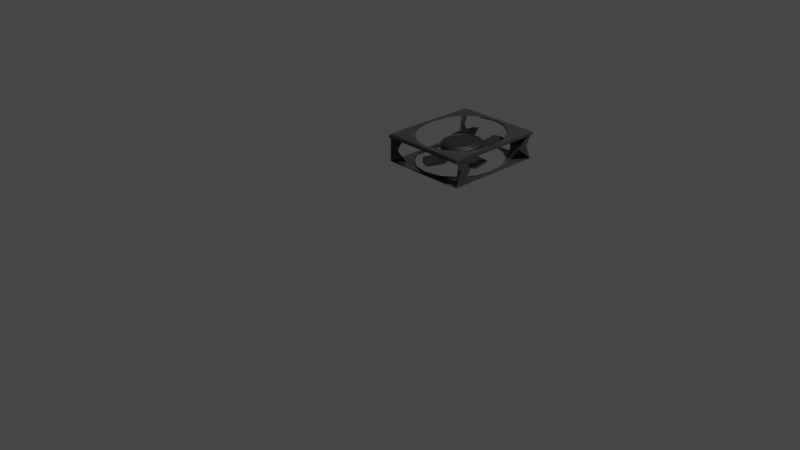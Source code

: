 # Source: Ventilador.blend  (saved by Blender 3.6.11; exported with 4.5.12 LTS)
import bpy
from mathutils import Matrix  # noqa: F401  (used for matrix-valued properties, if any)

bpy.ops.wm.read_factory_settings(use_empty=True)
scene = bpy.context.scene
scene.name = 'Scene'

# ---- collections
col_collection = bpy.data.collections.new('Collection'); scene.collection.children.link(col_collection)

# ---- images (referenced by path relative to the original .blend; pixels are not part of the script)
import os
ASSET_DIR = os.environ.get("B2B_ASSET_DIR", "")  # directory of the original .blend (textures are referenced by path, not embedded)
HERE = os.path.dirname(os.path.abspath(__file__))  # packed textures are extracted next to this script under _unpacked/

def load_image(name, relpath, width, height, colorspace="sRGB"):
    """Load a texture the original file referenced (path relative to the .blend, or extracted next to this script)."""
    p = next((c for c in (os.path.join(HERE, relpath), os.path.join(ASSET_DIR, relpath)) if relpath and os.path.exists(c)), "")
    if p:
        img = bpy.data.images.load(p, check_existing=True)
        img.name = name
    else:  # same state as the original file: an image datablock whose file is absent (Cycles renders it pink)
        img = bpy.data.images.new(name, width, height)
        img.source = "FILE"
        img.filepath = "//" + (relpath or name)
    img.colorspace_settings.name = colorspace
    return img
img_tcom_metal_aluminumbrushed_1k_albedo_tif = load_image('TCom_Metal_AluminumBrushed_1K_albedo.tif', 'TCom_Metal_AluminumBrushed_1K_albedo.tif', 1024, 1024, 'sRGB')
img_tcom_metal_aluminumbrushed_1k_albedo_tif_001 = load_image('TCom_Metal_AluminumBrushed_1K_albedo.tif.001', 'TCom_Metal_AluminumBrushed_1K_albedo.tif', 1024, 1024, 'Non-Color')
img_tcom_plastic_scratched_0_52x0_52_512_albedo_tif = load_image('TCom_Plastic_Scratched_0.52x0.52_512_albedo.tif', 'TCom_Plastic_Scratched_0.52x0.52_512_albedo.tif', 1024, 1024, 'sRGB')

# ---- materials (node trees are filled in below, after node groups)
mat_negromate = bpy.data.materials.new('NegroMate')
mat_negromate.use_transparent_shadow = False
mat_metal_001 = bpy.data.materials.new('Metal.001')
mat_metal_001.use_transparent_shadow = False
mat_bronze = bpy.data.materials.new('Bronze')
mat_bronze.use_transparent_shadow = False
mat_yellow = bpy.data.materials.new('Yellow')
mat_yellow.use_transparent_shadow = False
mat_black_001 = bpy.data.materials.new('Black.001')
mat_black_001.use_transparent_shadow = False

# ---- material node trees
mat_negromate.use_nodes = True; mat_negromate.node_tree.nodes.clear()
_N = mat_negromate.node_tree.nodes; _L = mat_negromate.node_tree.links
n0 = _N.new('ShaderNodeBsdfPrincipled'); n0.name = 'Principled BSDF'; n0.location = (10, 300)
n0.distribution = 'GGX'
n0.subsurface_method = 'RANDOM_WALK_SKIN'
n0.inputs[0].default_value = (0.01109, 0.01109, 0.01109, 1.0)
n0.inputs[3].default_value = 1.45
n0.inputs[13].default_value = 0.9
n0.inputs[27].default_value = (0.0, 0.0, 0.0, 1.0)
n0.inputs[28].default_value = 1.0
n1 = _N.new('ShaderNodeOutputMaterial'); n1.name = 'Material Output'; n1.location = (300, 300)
_L.new(n0.outputs[0], n1.inputs[0])
n1.is_active_output = True
mat_metal_001.use_nodes = True; mat_metal_001.node_tree.nodes.clear()
_N = mat_metal_001.node_tree.nodes; _L = mat_metal_001.node_tree.links
n0 = _N.new('ShaderNodeOutputMaterial'); n0.name = 'Material Output'; n0.location = (300, 300)
n1 = _N.new('ShaderNodeBsdfPrincipled'); n1.name = 'Principled BSDF'; n1.location = (10, 300)
n1.distribution = 'GGX'
n1.subsurface_method = 'RANDOM_WALK_SKIN'
n1.inputs[0].default_value = (0.7874, 0.7874, 0.7874, 1.0)
n1.inputs[1].default_value = 0.8898
n1.inputs[2].default_value = 0.2165
n1.inputs[3].default_value = 1.45
n1.inputs[27].default_value = (0.0, 0.0, 0.0, 1.0)
n1.inputs[28].default_value = 1.0
n2 = _N.new('ShaderNodeTexImage'); n2.name = 'Image Texture'; n2.location = (88, -40)
n2.label = 'Base Color'
n2.image = img_tcom_metal_aluminumbrushed_1k_albedo_tif
n3 = _N.new('ShaderNodeTexImage'); n3.name = 'Image Texture.001'; n3.location = (88, -320)
n3.label = 'Metallic'
n3.image = img_tcom_metal_aluminumbrushed_1k_albedo_tif_001
n4 = _N.new('ShaderNodeMapping'); n4.name = 'Mapping'; n4.location = (230, -40)
n5 = _N.new('NodeReroute'); n5.name = 'Reroute'; n5.location = (38, -420)
n5.width = 16
n5.socket_idname = 'NodeSocketVector'
n6 = _N.new('ShaderNodeTexCoord'); n6.name = 'Texture Coordinate'; n6.location = (30, -40)
n7 = _N.new('NodeFrame'); n7.name = 'Frame'; n7.location = (-1270, 340)
n7.label = 'Mapping'
n7.width = 400
n8 = _N.new('NodeFrame'); n8.name = 'Frame.001'; n8.location = (-628, 540)
n8.label = 'Textures'
n8.width = 358
n2.parent = n8
n3.parent = n8
n4.parent = n7
n5.parent = n8
n6.parent = n7
_L.new(n1.outputs[0], n0.inputs[0])
_L.new(n5.outputs[0], n2.inputs[0])
_L.new(n5.outputs[0], n3.inputs[0])
_L.new(n4.outputs[0], n5.inputs[0])
_L.new(n6.outputs[2], n4.inputs[0])
n0.is_active_output = True
mat_bronze.use_nodes = True; mat_bronze.node_tree.nodes.clear()
_N = mat_bronze.node_tree.nodes; _L = mat_bronze.node_tree.links
n0 = _N.new('ShaderNodeBsdfPrincipled'); n0.name = 'Principled BSDF'; n0.location = (10, 300)
n0.distribution = 'GGX'
n0.subsurface_method = 'RANDOM_WALK_SKIN'
n0.inputs[0].default_value = (1.0, 0.3203, 0.08666, 1.0)
n0.inputs[1].default_value = 0.8268
n0.inputs[2].default_value = 0.0
n0.inputs[3].default_value = 1.45
n0.inputs[27].default_value = (0.0, 0.0, 0.0, 1.0)
n0.inputs[28].default_value = 1.0
n1 = _N.new('ShaderNodeOutputMaterial'); n1.name = 'Material Output'; n1.location = (300, 300)
_L.new(n0.outputs[0], n1.inputs[0])
n1.is_active_output = True
mat_yellow.use_nodes = True; mat_yellow.node_tree.nodes.clear()
_N = mat_yellow.node_tree.nodes; _L = mat_yellow.node_tree.links
n0 = _N.new('ShaderNodeBsdfPrincipled'); n0.name = 'Principled BSDF'; n0.location = (10, 300)
n0.distribution = 'GGX'
n0.subsurface_method = 'RANDOM_WALK_SKIN'
n0.inputs[0].default_value = (0.8, 0.6183, 0.05222, 1.0)
n0.inputs[1].default_value = 0.6929
n0.inputs[2].default_value = 0.374
n0.inputs[3].default_value = 1.45
n0.inputs[27].default_value = (0.0, 0.0, 0.0, 1.0)
n0.inputs[28].default_value = 1.0
n1 = _N.new('ShaderNodeOutputMaterial'); n1.name = 'Material Output'; n1.location = (300, 300)
_L.new(n0.outputs[0], n1.inputs[0])
n1.is_active_output = True
mat_black_001.use_nodes = True; mat_black_001.node_tree.nodes.clear()
_N = mat_black_001.node_tree.nodes; _L = mat_black_001.node_tree.links
n0 = _N.new('ShaderNodeOutputMaterial'); n0.name = 'Material Output'; n0.location = (300, 300)
n1 = _N.new('ShaderNodeBsdfPrincipled'); n1.name = 'Principled BSDF'; n1.location = (10, 300)
n1.distribution = 'GGX'
n1.subsurface_method = 'RANDOM_WALK_SKIN'
n1.inputs[0].default_value = (0.03741, 0.03741, 0.03741, 1.0)
n1.inputs[2].default_value = 0.1299
n1.inputs[3].default_value = 1.45
n1.inputs[27].default_value = (0.0, 0.0, 0.0, 1.0)
n1.inputs[28].default_value = 1.0
n2 = _N.new('ShaderNodeTexImage'); n2.name = 'Image Texture'; n2.location = (30, -40)
n2.label = 'Base Color'
n2.image = img_tcom_plastic_scratched_0_52x0_52_512_albedo_tif
n3 = _N.new('ShaderNodeMapping'); n3.name = 'Mapping'; n3.location = (230, -40)
n4 = _N.new('ShaderNodeTexCoord'); n4.name = 'Texture Coordinate'; n4.location = (30, -40)
n5 = _N.new('NodeFrame'); n5.name = 'Frame'; n5.location = (-1270, 340)
n5.label = 'Mapping'
n5.width = 400
n6 = _N.new('NodeFrame'); n6.name = 'Frame.001'; n6.location = (-570, 540)
n6.label = 'Textures'
n6.width = 300
n2.parent = n6
n3.parent = n5
n4.parent = n5
_L.new(n1.outputs[0], n0.inputs[0])
_L.new(n3.outputs[0], n2.inputs[0])
_L.new(n4.outputs[2], n3.inputs[0])
n0.is_active_output = True

# ---- world
world_world = bpy.data.worlds.new('World'); scene.world = world_world
world_world.use_nodes = True; world_world.node_tree.nodes.clear()
_N = world_world.node_tree.nodes; _L = world_world.node_tree.links
n0 = _N.new('ShaderNodeOutputWorld'); n0.name = 'World Output'; n0.location = (300, 300)
n1 = _N.new('ShaderNodeBackground'); n1.name = 'Background'; n1.location = (10, 300)
n1.inputs[0].default_value = (0.05088, 0.05088, 0.05088, 1.0)
_L.new(n1.outputs[0], n0.inputs[0])
n0.is_active_output = True
world_world.color = (0.05088, 0.05088, 0.05088)
world_world.use_sun_shadow = False
world_world.sun_shadow_jitter_overblur = 0.0

# ---- cameras
cam_camera = bpy.data.cameras.new('Camera')
cam_camera.clip_end = 100.0
cam_camera.ortho_scale = 7.314

# ---- lights
light_light = bpy.data.lights.new('Light', 'POINT')
light_light.transmission_factor = 0.0
light_light.energy = 1000.0
light_light.shadow_soft_size = 0.1
light_light.shadow_maximum_resolution = 0.006
light_light.use_absolute_resolution = True

# ---- meshes
me_plane_001 = bpy.data.meshes.new('Plane.001')
me_plane_001.from_pydata([(-0.08857, -0.2284, -0.7405), (0.1077, -0.2643, -0.7405), (-0.1881, -0.2093, -1.705), (0.2003, -0.2885, -1.689), (0.06612, -0.2707, -0.7848), (-0.04839, -0.2498, -0.7848), (0.008462, -0.2684, -0.8104), (-0.0757, -0.2993, -2.069), (0.103, -0.3292, -2.041), (0.00436, -0.3639, -2.171), (-0.09087, -0.2371, -0.7397), (0.1089, -0.2738, -0.7397), (-0.1904, -0.2181, -1.705), (0.2015, -0.298, -1.688), (0.06707, -0.2804, -0.7837), (-0.05035, -0.2589, -0.7837), (0.007994, -0.2781, -0.8091), (-0.07724, -0.3085, -2.069), (0.1036, -0.3388, -2.04), (0.003809, -0.3736, -2.17), (0.007935, -0.2305, -0.9366), (0.05686, -0.2305, -0.9174), (0.1039, -0.2305, -0.8605), (0.1473, -0.2305, -0.7681), (0.1853, -0.2305, -0.6437), (0.2164, -0.2305, -0.4922), (0.2396, -0.2305, -0.3193), (0.2539, -0.2305, -0.1317), (0.2587, -0.2305, 0.06341), (0.2539, -0.2305, 0.2585), (0.2396, -0.2305, 0.4461), (0.2164, -0.2305, 0.619), (0.1853, -0.2305, 0.7705), (0.1473, -0.2305, 0.8949), (0.1039, -0.2305, 0.9873), (0.05686, -0.2305, 1.044), (0.007935, -0.2305, 1.063), (-0.04099, -0.2305, 1.044), (-0.08803, -0.2305, 0.9873), (-0.1314, -0.2305, 0.8949), (-0.1694, -0.2305, 0.7705), (-0.2006, -0.2305, 0.619), (-0.2238, -0.2305, 0.4461), (-0.238, -0.2305, 0.2585), (-0.2428, -0.2305, 0.06341), (-0.238, -0.2305, -0.1317), (-0.2238, -0.2305, -0.3193), (-0.2006, -0.2305, -0.4922), (-0.1694, -0.2305, -0.6437), (-0.1314, -0.2305, -0.7681), (-0.08803, -0.2305, -0.8605), (-0.04099, -0.2305, -0.9174), (0.007935, 0.02254, -0.9366), (0.007935, 0.04762, -0.9171), (0.05686, 0.02254, -0.9174), (0.05591, 0.04762, -0.8983), (0.1039, 0.02254, -0.8605), (0.102, 0.04762, -0.8425), (0.1473, 0.02254, -0.7681), (0.1445, 0.04762, -0.7519), (0.1853, 0.02254, -0.6437), (0.1818, 0.04762, -0.6299), (0.2164, 0.02254, -0.4922), (0.2124, 0.04762, -0.4814), (0.2396, 0.02254, -0.3193), (0.2351, 0.04762, -0.3118), (0.2539, 0.02254, -0.1317), (0.2491, 0.04762, -0.1279), (0.2587, 0.02254, 0.06341), (0.2538, 0.04762, 0.06341), (0.2539, 0.02254, 0.2585), (0.2491, 0.04762, 0.2547), (0.2396, 0.02254, 0.4461), (0.2351, 0.04762, 0.4387), (0.2164, 0.02254, 0.619), (0.2124, 0.04762, 0.6082), (0.1853, 0.02254, 0.7705), (0.1818, 0.04762, 0.7568), (0.1473, 0.02254, 0.8949), (0.1445, 0.04762, 0.8787), (0.1039, 0.02254, 0.9873), (0.102, 0.04762, 0.9693), (0.05686, 0.02254, 1.044), (0.05591, 0.04762, 1.025), (0.007935, 0.02254, 1.063), (0.007935, 0.04762, 1.044), (-0.04099, 0.02254, 1.044), (-0.04004, 0.04762, 1.025), (-0.08803, 0.02254, 0.9873), (-0.08617, 0.04762, 0.9693), (-0.1314, 0.02254, 0.8949), (-0.1287, 0.04762, 0.8787), (-0.1694, 0.02254, 0.7705), (-0.1659, 0.04762, 0.7568), (-0.2006, 0.02254, 0.619), (-0.1965, 0.04762, 0.6082), (-0.2238, 0.02254, 0.4461), (-0.2192, 0.04762, 0.4387), (-0.238, 0.02254, 0.2585), (-0.2332, 0.04762, 0.2547), (-0.2428, 0.02254, 0.06341), (-0.238, 0.04762, 0.06341), (-0.238, 0.02254, -0.1317), (-0.2332, 0.04762, -0.1279), (-0.2238, 0.02254, -0.3193), (-0.2192, 0.04762, -0.3118), (-0.2006, 0.02254, -0.4922), (-0.1965, 0.04762, -0.4814), (-0.1694, 0.02254, -0.6437), (-0.1659, 0.04762, -0.6299), (-0.1314, 0.02254, -0.7681), (-0.1287, 0.04762, -0.7519), (-0.08803, 0.02254, -0.8605), (-0.08617, 0.04762, -0.8425), (-0.04099, 0.02254, -0.9174), (-0.04004, 0.04762, -0.8983), (0.007935, 0.06773, -0.715), (0.007935, 0.07025, -0.4317), (0.007935, 0.06239, -0.831), (0.007935, 0.06187, -0.8193), (0.03216, 0.07025, -0.4222), (0.04602, 0.06773, -0.7), (0.05112, 0.06187, -0.8023), (0.05169, 0.06239, -0.8138), (0.05545, 0.07025, -0.394), (0.08264, 0.06773, -0.6557), (0.09265, 0.06187, -0.7521), (0.09377, 0.06239, -0.7629), (0.07692, 0.07025, -0.3483), (0.1164, 0.06773, -0.5838), (0.1309, 0.06187, -0.6705), (0.1325, 0.06239, -0.6802), (0.09573, 0.07025, -0.2867), (0.146, 0.06773, -0.487), (0.1645, 0.06187, -0.5608), (0.1665, 0.06239, -0.569), (0.1112, 0.07025, -0.2117), (0.1702, 0.06773, -0.369), (0.192, 0.06187, -0.427), (0.1944, 0.06239, -0.4335), (0.1226, 0.07025, -0.1261), (0.1883, 0.06773, -0.2345), (0.2124, 0.06187, -0.2744), (0.2151, 0.06239, -0.2788), (0.1297, 0.07025, -0.03318), (0.1994, 0.06773, -0.08844), (0.225, 0.06187, -0.1088), (0.2279, 0.06239, -0.1111), (0.1321, 0.07025, 0.06341), (0.2031, 0.06773, 0.06341), (0.2293, 0.06187, 0.06341), (0.2322, 0.06239, 0.06341), (0.1297, 0.07025, 0.16), (0.1994, 0.06773, 0.2153), (0.225, 0.06187, 0.2356), (0.2279, 0.06239, 0.2379), (0.1226, 0.07025, 0.2529), (0.1883, 0.06773, 0.3613), (0.2124, 0.06187, 0.4012), (0.2151, 0.06239, 0.4057), (0.1112, 0.07025, 0.3385), (0.1702, 0.06773, 0.4959), (0.192, 0.06187, 0.5538), (0.1944, 0.06239, 0.5603), (0.09573, 0.07025, 0.4135), (0.146, 0.06773, 0.6138), (0.1645, 0.06187, 0.6876), (0.1665, 0.06239, 0.6958), (0.07692, 0.07025, 0.4751), (0.1164, 0.06773, 0.7106), (0.1309, 0.06187, 0.7974), (0.1325, 0.06239, 0.8071), (0.05545, 0.07025, 0.5208), (0.08264, 0.06773, 0.7826), (0.09265, 0.06187, 0.8789), (0.09377, 0.06239, 0.8897), (0.03216, 0.07025, 0.549), (0.04602, 0.06773, 0.8269), (0.05112, 0.06187, 0.9292), (0.05169, 0.06239, 0.9406), (0.007935, 0.07025, 0.5585), (0.007935, 0.06773, 0.8418), (0.007935, 0.06187, 0.9461), (0.007935, 0.06239, 0.9578), (-0.01629, 0.07025, 0.549), (-0.03015, 0.06773, 0.8269), (-0.03525, 0.06187, 0.9292), (-0.03582, 0.06239, 0.9406), (-0.03958, 0.07025, 0.5208), (-0.06677, 0.06773, 0.7826), (-0.07678, 0.06187, 0.8789), (-0.0779, 0.06239, 0.8897), (-0.06105, 0.07025, 0.4751), (-0.1005, 0.06773, 0.7106), (-0.115, 0.06187, 0.7974), (-0.1167, 0.06239, 0.8071), (-0.07986, 0.07025, 0.4135), (-0.1301, 0.06773, 0.6138), (-0.1486, 0.06187, 0.6876), (-0.1507, 0.06239, 0.6958), (-0.0953, 0.07025, 0.3385), (-0.1544, 0.06773, 0.4959), (-0.1761, 0.06187, 0.5538), (-0.1786, 0.06239, 0.5603), (-0.1068, 0.07025, 0.2529), (-0.1724, 0.06773, 0.3613), (-0.1966, 0.06187, 0.4012), (-0.1993, 0.06239, 0.4057), (-0.1138, 0.07025, 0.16), (-0.1835, 0.06773, 0.2153), (-0.2092, 0.06187, 0.2356), (-0.212, 0.06239, 0.2379), (-0.1162, 0.07025, 0.06341), (-0.1873, 0.06773, 0.06341), (-0.2134, 0.06187, 0.06341), (-0.2164, 0.06239, 0.06341), (-0.1138, 0.07025, -0.03318), (-0.1835, 0.06773, -0.08844), (-0.2092, 0.06187, -0.1088), (-0.212, 0.06239, -0.1111), (-0.1068, 0.07025, -0.1261), (-0.1724, 0.06773, -0.2345), (-0.1966, 0.06187, -0.2744), (-0.1993, 0.06239, -0.2788), (-0.0953, 0.07025, -0.2117), (-0.1544, 0.06773, -0.369), (-0.1761, 0.06187, -0.427), (-0.1786, 0.06239, -0.4335), (-0.07986, 0.07025, -0.2867), (-0.1301, 0.06773, -0.487), (-0.1486, 0.06187, -0.5608), (-0.1507, 0.06239, -0.569), (-0.06105, 0.07025, -0.3483), (-0.1005, 0.06773, -0.5838), (-0.115, 0.06187, -0.6705), (-0.1167, 0.06239, -0.6802), (-0.03958, 0.07025, -0.394), (-0.06677, 0.06773, -0.6557), (-0.07678, 0.06187, -0.7521), (-0.0779, 0.06239, -0.7629), (-0.01629, 0.07025, -0.4222), (-0.03015, 0.06773, -0.7), (-0.03525, 0.06187, -0.8023), (-0.03582, 0.06239, -0.8138), (0.007935, 0.03714, -0.8193), (0.007935, 0.03561, -0.8017), (0.05026, 0.03561, -0.785), (0.05112, 0.03714, -0.8023), (0.04602, 0.04295, -0.7), (0.04688, 0.03945, -0.7173), (0.007935, 0.03945, -0.7326), (0.007935, 0.04295, -0.715), (0.09095, 0.03561, -0.7358), (0.09265, 0.03714, -0.7521), (0.08264, 0.04295, -0.6557), (0.08433, 0.03945, -0.672), (0.1285, 0.03561, -0.6559), (0.1309, 0.03714, -0.6705), (0.1164, 0.04295, -0.5838), (0.1188, 0.03945, -0.5985), (0.1613, 0.03561, -0.5483), (0.1645, 0.03714, -0.5608), (0.146, 0.04295, -0.487), (0.1491, 0.03945, -0.4995), (0.1883, 0.03561, -0.4172), (0.192, 0.03714, -0.427), (0.1702, 0.04295, -0.369), (0.1739, 0.03945, -0.3788), (0.2084, 0.03561, -0.2676), (0.2124, 0.03714, -0.2744), (0.1883, 0.04295, -0.2345), (0.1924, 0.03945, -0.2412), (0.2207, 0.03561, -0.1054), (0.225, 0.03714, -0.1088), (0.1994, 0.04295, -0.08844), (0.2037, 0.03945, -0.09189), (0.2249, 0.03561, 0.06341), (0.2293, 0.03714, 0.06341), (0.2031, 0.04295, 0.06341), (0.2076, 0.03945, 0.06341), (0.2207, 0.03561, 0.2322), (0.225, 0.03714, 0.2356), (0.1994, 0.04295, 0.2153), (0.2037, 0.03945, 0.2187), (0.2084, 0.03561, 0.3945), (0.2124, 0.03714, 0.4012), (0.1883, 0.04295, 0.3613), (0.1924, 0.03945, 0.368), (0.1883, 0.03561, 0.544), (0.192, 0.03714, 0.5538), (0.1702, 0.04295, 0.4959), (0.1739, 0.03945, 0.5057), (0.1613, 0.03561, 0.6751), (0.1645, 0.03714, 0.6876), (0.146, 0.04295, 0.6138), (0.1491, 0.03945, 0.6263), (0.1285, 0.03561, 0.7827), (0.1309, 0.03714, 0.7974), (0.1164, 0.04295, 0.7106), (0.1188, 0.03945, 0.7253), (0.09095, 0.03561, 0.8626), (0.09265, 0.03714, 0.8789), (0.08264, 0.04295, 0.7826), (0.08433, 0.03945, 0.7989), (0.05026, 0.03561, 0.9119), (0.05112, 0.03714, 0.9292), (0.04602, 0.04295, 0.8269), (0.04688, 0.03945, 0.8442), (0.007935, 0.03561, 0.9285), (0.007935, 0.03714, 0.9461), (0.007935, 0.04295, 0.8418), (0.007935, 0.03945, 0.8595), (-0.03439, 0.03561, 0.9119), (-0.03525, 0.03714, 0.9292), (-0.03015, 0.04295, 0.8269), (-0.03101, 0.03945, 0.8442), (-0.07509, 0.03561, 0.8626), (-0.07678, 0.03714, 0.8789), (-0.06677, 0.04295, 0.7826), (-0.06846, 0.03945, 0.7989), (-0.1126, 0.03561, 0.7827), (-0.115, 0.03714, 0.7974), (-0.1005, 0.04295, 0.7106), (-0.103, 0.03945, 0.7253), (-0.1455, 0.03561, 0.6751), (-0.1486, 0.03714, 0.6876), (-0.1301, 0.04295, 0.6138), (-0.1332, 0.03945, 0.6263), (-0.1724, 0.03561, 0.544), (-0.1761, 0.03714, 0.5538), (-0.1544, 0.04295, 0.4959), (-0.1581, 0.03945, 0.5057), (-0.1925, 0.03561, 0.3945), (-0.1966, 0.03714, 0.4012), (-0.1724, 0.04295, 0.3613), (-0.1765, 0.03945, 0.368), (-0.2048, 0.03561, 0.2322), (-0.2092, 0.03714, 0.2356), (-0.1835, 0.04295, 0.2153), (-0.1879, 0.03945, 0.2187), (-0.209, 0.03561, 0.06341), (-0.2134, 0.03714, 0.06341), (-0.1873, 0.04295, 0.06341), (-0.1917, 0.03945, 0.06341), (-0.2048, 0.03561, -0.1054), (-0.2092, 0.03714, -0.1088), (-0.1835, 0.04295, -0.08844), (-0.1879, 0.03945, -0.09189), (-0.1925, 0.03561, -0.2676), (-0.1966, 0.03714, -0.2744), (-0.1724, 0.04295, -0.2345), (-0.1765, 0.03945, -0.2412), (-0.1724, 0.03561, -0.4172), (-0.1761, 0.03714, -0.427), (-0.1544, 0.04295, -0.369), (-0.1581, 0.03945, -0.3788), (-0.1455, 0.03561, -0.5483), (-0.1486, 0.03714, -0.5608), (-0.1301, 0.04295, -0.487), (-0.1332, 0.03945, -0.4995), (-0.1126, 0.03561, -0.6559), (-0.115, 0.03714, -0.6705), (-0.1005, 0.04295, -0.5838), (-0.103, 0.03945, -0.5985), (-0.07509, 0.03561, -0.7358), (-0.07678, 0.03714, -0.7521), (-0.06677, 0.04295, -0.6557), (-0.06846, 0.03945, -0.672), (-0.03439, 0.03561, -0.785), (-0.03525, 0.03714, -0.8023), (-0.03015, 0.04295, -0.7), (-0.03101, 0.03945, -0.7173), (0.007935, 0.07025, -0.6958), (0.04508, 0.07025, -0.6812), (0.0808, 0.07025, -0.638), (0.1137, 0.07025, -0.5679), (0.1426, 0.07025, -0.4734), (0.1662, 0.07025, -0.3584), (0.1838, 0.07025, -0.2271), (0.1947, 0.07025, -0.08471), (0.1983, 0.07025, 0.06341), (0.1947, 0.07025, 0.2115), (0.1838, 0.07025, 0.354), (0.1662, 0.07025, 0.4852), (0.1426, 0.07025, 0.6003), (0.1137, 0.07025, 0.6947), (0.0808, 0.07025, 0.7649), (0.04508, 0.07025, 0.8081), (0.007935, 0.07025, 0.8226), (-0.02921, 0.07025, 0.8081), (-0.06493, 0.07025, 0.7649), (-0.09784, 0.07025, 0.6947), (-0.1267, 0.07025, 0.6003), (-0.1504, 0.07025, 0.4852), (-0.168, 0.07025, 0.354), (-0.1788, 0.07025, 0.2115), (-0.1825, 0.07025, 0.06341), (-0.1788, 0.07025, -0.08471), (-0.168, 0.07025, -0.2271), (-0.1504, 0.07025, -0.3584), (-0.1267, 0.07025, -0.4734), (-0.09784, 0.07025, -0.5679), (-0.06493, 0.07025, -0.638), (-0.02921, 0.07025, -0.6812), (0.1589, -0.07567, -0.4254), (0.2266, -0.2073, 0.1449), (0.3276, -0.2477, -1.408), (0.5041, -0.4834, -0.1004), (0.2193, -0.2034, -0.002985), (0.1798, -0.1266, -0.3357), (0.2035, -0.1786, -0.1862), (0.4331, -0.4475, -1.214), (0.4974, -0.571, -0.6442), (0.4768, -0.58, -1.012), (0.1564, -0.08305, -0.4321), (0.2252, -0.2171, 0.1484), (0.3251, -0.2551, -1.415), (0.5028, -0.4933, -0.09686), (0.2178, -0.2131, -0.000123), (0.1773, -0.1344, -0.3414), (0.2014, -0.1877, -0.1873), (0.4308, -0.4557, -1.218), (0.4958, -0.5807, -0.6428), (0.4747, -0.5892, -1.014), (-0.1001, -0.2723, -0.4805), (-0.165, -0.2641, 0.1305), (-0.2881, -0.2525, -1.257), (-0.4545, -0.2746, 0.01291), (-0.1628, -0.2787, -0.01806), (-0.1249, -0.2836, -0.3745), (-0.1504, -0.2887, -0.2087), (-0.4325, -0.2811, -1.1), (-0.4925, -0.272, -0.4921), (-0.4888, -0.3263, -0.8586), (-0.09952, -0.2823, -0.4859), (-0.1656, -0.274, 0.1361), (-0.2876, -0.2624, -1.262), (-0.4552, -0.2846, 0.01848), (-0.1633, -0.2889, -0.01322), (-0.1244, -0.2938, -0.3788), (-0.1504, -0.2993, -0.208), (-0.4322, -0.2914, -1.103), (-0.493, -0.2821, -0.4888), (-0.4889, -0.3369, -0.8584), (0.1517, -0.2566, 0.2776), (0.02333, -0.1051, 0.6862), (0.4123, -0.169, 0.8799), (0.1514, 0.1077, 1.703), (0.05797, -0.1457, 0.6486), (0.1329, -0.2341, 0.4102), (0.1, -0.1952, 0.557), (0.4085, -0.1461, 1.448), (0.2725, 0.004739, 1.822), (0.3632, -0.1058, 1.795), (0.1522, -0.2682, 0.2791), (0.02148, -0.1141, 0.6952), (0.4128, -0.1806, 0.8815), (0.1495, 0.09869, 1.712), (0.05624, -0.1552, 0.6569), (0.1331, -0.2457, 0.4124), (0.09912, -0.2061, 0.5623), (0.4084, -0.1574, 1.451), (0.2712, -0.004908, 1.831), (0.3624, -0.1166, 1.801), (-0.1795, -0.2647, 0.2543), (-0.03534, -0.2256, 0.6411), (-0.4031, -0.009909, 0.798), (-0.1141, 0.04803, 1.717), (-0.0734, -0.2383, 0.6092), (-0.1575, -0.2612, 0.3835), (-0.1201, -0.2524, 0.5246), (-0.399, -0.01271, 1.483), (-0.2451, 0.02261, 1.834), (-0.3274, -0.0213, 1.773), (-0.1813, -0.2756, 0.2553), (-0.03446, -0.2359, 0.6491), (-0.4048, -0.02075, 0.799), (-0.1132, 0.03776, 1.725), (-0.07269, -0.2489, 0.6166), (-0.159, -0.2722, 0.3851), (-0.1204, -0.2637, 0.5292), (-0.4002, -0.02366, 1.486), (-0.2448, 0.01211, 1.842), (-0.3278, -0.03245, 1.778), (0.007935, -0.5756, -2.163), (0.2154, -0.5756, -1.998), (0.3912, -0.5756, -1.53), (0.5087, -0.5756, -0.8283), (0.55, -0.5756, -0.001113), (0.5087, -0.5756, 0.8261), (0.3912, -0.5756, 1.527), (0.2154, -0.5756, 1.996), (0.007935, -0.5756, 2.16), (-0.1995, -0.5756, 1.996), (-0.3754, -0.5756, 1.527), (-0.4929, -0.5756, 0.8261), (-0.5341, -0.5756, -0.001113), (-0.4929, -0.5756, -0.8283), (-0.3754, -0.5756, -1.53), (-0.1995, -0.5756, -1.998), (0.2205, -0.5756, -2.048), (0.007935, -0.5756, -2.216), (0.4007, -0.5756, -1.567), (0.5212, -0.5929, -0.8488), (0.5634, -0.5756, -0.001113), (0.5212, -0.5929, 0.8466), (0.4007, -0.5929, 1.565), (0.2205, -0.5756, 2.045), (0.007935, -0.5756, 2.214), (-0.2047, -0.5756, 2.045), (-0.3849, -0.5929, 1.565), (-0.5053, -0.5747, 0.8466), (-0.5476, -0.5756, -0.001113), (-0.5053, -0.5756, -0.8488), (-0.3849, -0.5756, -1.567), (-0.2047, -0.5756, -2.048), (0.2205, -0.6102, -2.048), (0.007935, -0.6102, -2.216), (0.4324, -0.6382, -1.899), (0.5634, -0.6102, -0.001113), (0.2205, -0.6102, 2.045), (0.007935, -0.6102, 2.214), (-0.2047, -0.6102, 2.045), (-0.5476, -0.6102, -0.001113), (-0.5053, -0.6102, -0.8488), (-0.4391, -0.6102, -1.905), (-0.2047, -0.6102, -2.048), (0.5837, -0.6102, -0.001113), (-0.5756, -0.6102, -0.001113), (-0.5756, -0.6102, -1.999), (0.5147, -0.6102, 2.389), (0.2822, -0.6102, 2.389), (-0.2663, -0.6102, -2.408), (0.007935, -0.6102, 2.389), (0.007935, -0.6102, -2.408), (0.2822, -0.6102, -2.408), (-0.2663, -0.6102, 2.389), (-0.4989, -0.6102, 2.389), (0.5837, -0.6102, -1.999), (0.5792, -0.6102, -2.387), (0.5829, -0.6102, 2.358), (-0.5734, -0.6102, 2.366), (-0.5722, -0.6102, -2.384), (0.4462, -0.1078, -2.411), (-0.4662, -0.1078, -1.907), (-0.571, -0.1078, -1.484), (0.5996, -0.1078, -1.766), (0.5786, -0.1078, -2.377), (-0.5702, -0.1078, -2.122), (0.5837, -0.1078, -2.104), (-0.5756, -0.1078, -2.113), (0.4535, -0.1078, 1.565), (-0.4329, -0.1078, 1.565), (0.5147, -0.1078, 2.111), (-0.4989, -0.1078, 2.091), (0.5825, -0.1078, 2.087), (-0.5547, -0.1078, 1.604), (-0.5695, -0.1078, 2.091), (0.007935, 0.36, -2.163), (0.2154, 0.36, -1.998), (0.3912, 0.36, -1.53), (0.5087, 0.36, -0.8283), (0.55, 0.36, -0.001113), (0.5087, 0.36, 0.8261), (0.2154, 0.36, 1.996), (0.007935, 0.36, 2.16), (-0.1995, 0.36, 1.996), (-0.3754, 0.3599, 1.527), (-0.4929, 0.3599, 0.8261), (-0.5341, 0.3599, -0.001113), (-0.4929, 0.3599, -0.8283), (-0.3754, 0.3599, -1.53), (-0.1995, 0.36, -1.998), (0.007935, 0.36, -2.408), (0.2822, 0.36, -2.408), (0.5837, 0.36, -1.999), (0.5837, 0.36, -0.001113), (0.5147, 0.36, 2.389), (0.2822, 0.36, 2.389), (0.007935, 0.36, 2.389), (-0.2663, 0.36, 2.389), (-0.4989, 0.3599, 2.389), (-0.5756, 0.3599, -0.001113), (-0.5756, 0.3599, -1.999), (-0.2663, 0.3599, -2.408), (0.007935, 0.2808, -2.461), (0.2822, 0.2808, -2.461), (0.5969, 0.2808, -1.999), (0.5969, 0.2808, -0.001113), (0.5147, 0.2808, 2.442), (0.2822, 0.2808, 2.442), (0.007935, 0.2808, 2.442), (-0.2663, 0.2808, 2.442), (-0.4989, 0.2808, 2.442), (-0.2663, 0.2808, -2.461), (0.5754, 0.36, -2.408), (0.5837, 0.36, -2.373), (0.5786, 0.36, -2.381), (0.5931, 0.36, -2.446), (0.5845, 0.3699, 2.346), (0.5776, 0.36, 2.389), (0.5931, 0.36, 2.427), (-0.5695, 0.3599, 2.389), (-0.5888, 0.3599, 2.39), (-0.5756, 0.3599, 2.343), (-0.5719, 0.3785, 2.376), (-0.585, 0.3599, 2.427), (-0.5888, 0.3599, -2.409), (-0.5673, 0.3599, -2.408), (-0.5702, 0.3599, -2.382), (-0.5756, 0.3599, -2.373), (-0.585, 0.3599, -2.446), (0.5969, 0.2808, -2.409), (0.584, 0.2808, -2.461), (0.5931, 0.2808, -2.446), (0.584, 0.2808, 2.442), (0.5969, 0.2808, 2.39), (0.5931, 0.2808, 2.427), (-0.5888, 0.2808, 2.39), (-0.5759, 0.2808, 2.442), (-0.585, 0.2808, 2.427), (-0.5759, 0.2808, -2.461), (-0.5888, 0.2808, -2.409), (-0.585, 0.2808, -2.446), (0.2205, 0.36, -2.048), (0.007935, 0.36, -2.216), (0.4007, 0.36, -1.567), (0.5212, 0.36, -0.8488), (0.5634, 0.36, -0.001113), (0.5212, 0.3772, 0.8466), (0.2205, 0.36, 2.045), (0.007935, 0.36, 2.214), (-0.2047, 0.36, 2.045), (-0.3849, 0.3599, 1.565), (-0.5053, 0.3599, 0.8466), (-0.5476, 0.3599, -0.001113), (-0.5053, 0.3599, -0.8488), (-0.3849, 0.3599, -1.567), (-0.2047, 0.36, -2.048), (0.2822, 0.36, -2.461), (0.007935, 0.36, -2.461), (0.5969, 0.36, -0.001113), (0.5969, 0.36, -1.999), (0.2822, 0.36, 2.442), (0.5147, 0.36, 2.442), (0.007935, 0.36, 2.442), (-0.2663, 0.36, 2.442), (-0.4989, 0.3599, 2.442), (-0.5868, 0.371, -1.997), (-0.5875, 0.3684, 0.00147), (-0.2663, 0.3599, -2.461), (0.5883, 0.36, -2.422), (0.584, 0.36, -2.461), (0.5969, 0.36, -2.409), (0.5941, 0.36, 2.391), (0.5969, 0.36, 2.39), (0.584, 0.36, 2.442), (-0.5807, 0.3623, 2.408), (-0.5759, 0.3599, 2.442), (-0.5888, 0.3599, 2.39), (-0.5759, 0.3599, -2.461), (-0.5801, 0.3599, -2.423), (-0.5873, 0.3697, -2.407), (0.2205, 0.3945, -2.048), (0.007935, 0.3945, -2.216), (0.4324, 0.4226, -1.899), (0.5212, 0.3945, -0.8488), (0.5634, 0.3945, -0.001113), (0.4007, 0.3945, 1.565), (0.2205, 0.3945, 2.045), (0.007935, 0.3945, 2.214), (-0.2047, 0.3945, 2.045), (-0.3849, 0.3945, 1.565), (-0.5053, 0.3945, 0.8466), (-0.5476, 0.3945, -0.001113), (-0.5053, 0.3673, -0.8488), (-0.4391, 0.3945, -1.905), (-0.2047, 0.3945, -2.048), (0.5837, 0.3945, -0.001113), (-0.5756, 0.3945, -0.001113), (-0.5756, 0.3945, -1.999), (0.5147, 0.3945, 2.389), (0.2822, 0.3945, 2.389), (-0.2663, 0.3945, -2.408), (0.007935, 0.3945, 2.389), (0.007935, 0.3945, -2.408), (0.2822, 0.3945, -2.408), (-0.2663, 0.3945, 2.389), (-0.4989, 0.3945, 2.389), (0.5837, 0.3945, -1.999), (0.5792, 0.3945, -2.387), (-0.571, 0.3945, -2.388), (0.007935, 0.07025, 0.06341), (-0.5888, 0.3599, -1.993), (-0.5888, 0.2808, -1.993), (-0.5888, 0.3599, 0.008092), (-0.5888, 0.2808, 0.008092)], [], [(0, 5, 7, 2), (4, 8, 9, 6), (6, 9, 7, 5), (4, 1, 3, 8), (10, 12, 17, 15), (14, 16, 19, 18), (16, 15, 17, 19), (14, 18, 13, 11), (0, 2, 12, 10), (3, 1, 11, 13), (9, 8, 18, 19), (7, 9, 19, 17), (8, 3, 13, 18), (2, 7, 17, 12), (51, 114, 52, 20), (22, 56, 58, 23), (23, 58, 60, 24), (24, 60, 62, 25), (25, 62, 64, 26), (26, 64, 66, 27), (27, 66, 68, 28), (28, 68, 70, 29), (29, 70, 72, 30), (30, 72, 74, 31), (31, 74, 76, 32), (32, 76, 78, 33), (33, 78, 80, 34), (34, 80, 82, 35), (35, 82, 84, 36), (36, 84, 86, 37), (37, 86, 88, 38), (38, 88, 90, 39), (39, 90, 92, 40), (40, 92, 94, 41), (41, 94, 96, 42), (42, 96, 98, 43), (43, 98, 100, 44), (44, 100, 102, 45), (45, 102, 104, 46), (46, 104, 106, 47), (47, 106, 108, 48), (48, 108, 110, 49), (49, 110, 112, 50), (50, 112, 114, 51), (20, 52, 54, 21), (21, 54, 56, 22), (54, 52, 53, 55), (119, 242, 369, 244), (53, 115, 243, 118), (56, 54, 55, 57), (126, 122, 247, 253), (137, 141, 270, 266), (58, 56, 57, 59), (130, 126, 253, 257), (226, 222, 349, 353), (60, 58, 59, 61), (134, 130, 257, 261), (77, 75, 163, 167), (62, 60, 61, 63), (138, 134, 261, 265), (115, 113, 239, 243), (64, 62, 63, 65), (142, 138, 265, 269), (85, 83, 179, 183), (66, 64, 65, 67), (146, 142, 269, 273), (121, 125, 254, 248), (68, 66, 67, 69), (150, 146, 273, 277), (99, 97, 207, 211), (70, 68, 69, 71), (154, 150, 277, 281), (69, 67, 147, 151), (72, 70, 71, 73), (158, 154, 281, 285), (107, 105, 223, 227), (74, 72, 73, 75), (162, 158, 285, 289), (165, 169, 298, 294), (76, 74, 75, 77), (166, 162, 289, 293), (194, 190, 317, 321), (78, 76, 77, 79), (170, 166, 293, 297), (61, 59, 131, 135), (80, 78, 79, 81), (174, 170, 297, 301), (209, 213, 342, 338), (82, 80, 81, 83), (177, 181, 310, 306), (149, 153, 282, 278), (84, 82, 83, 85), (181, 185, 314, 310), (238, 234, 361, 365), (86, 84, 85, 87), (186, 182, 309, 313), (178, 174, 301, 305), (88, 86, 87, 89), (190, 186, 313, 317), (91, 89, 191, 195), (90, 88, 89, 91), (193, 197, 326, 322), (133, 137, 266, 262), (92, 90, 91, 93), (197, 201, 330, 326), (222, 218, 345, 349), (94, 92, 93, 95), (202, 198, 325, 329), (75, 73, 159, 163), (96, 94, 95, 97), (206, 202, 329, 333), (113, 111, 235, 239), (98, 96, 97, 99), (210, 206, 333, 337), (83, 81, 175, 179), (100, 98, 99, 101), (214, 210, 337, 341), (97, 95, 203, 207), (102, 100, 101, 103), (218, 214, 341, 345), (105, 103, 219, 223), (104, 102, 103, 105), (221, 225, 354, 350), (67, 65, 143, 147), (106, 104, 105, 107), (225, 229, 358, 354), (161, 165, 294, 290), (108, 106, 107, 109), (230, 226, 353, 357), (89, 87, 187, 191), (110, 108, 109, 111), (234, 230, 357, 361), (205, 209, 338, 334), (112, 110, 111, 113), (237, 241, 370, 366), (59, 57, 127, 131), (114, 112, 113, 115), (246, 245, 250, 249), (145, 149, 278, 274), (52, 114, 115, 53), (55, 53, 118, 123), (111, 109, 231, 235), (241, 116, 251, 370), (245, 368, 371, 250), (256, 252, 255, 259), (260, 256, 259, 263), (264, 260, 263, 267), (268, 264, 267, 271), (272, 268, 271, 275), (276, 272, 275, 279), (280, 276, 279, 283), (284, 280, 283, 287), (288, 284, 287, 291), (292, 288, 291, 295), (296, 292, 295, 299), (300, 296, 299, 303), (304, 300, 303, 307), (308, 304, 307, 311), (312, 308, 311, 315), (316, 312, 315, 319), (320, 316, 319, 323), (324, 320, 323, 327), (328, 324, 327, 331), (332, 328, 331, 335), (336, 332, 335, 339), (340, 336, 339, 343), (344, 340, 343, 347), (348, 344, 347, 351), (352, 348, 351, 355), (356, 352, 355, 359), (360, 356, 359, 363), (364, 360, 363, 367), (368, 364, 367, 371), (252, 246, 249, 255), (93, 91, 195, 199), (182, 178, 305, 309), (242, 238, 365, 369), (153, 157, 286, 282), (63, 61, 135, 139), (213, 217, 346, 342), (198, 194, 321, 325), (122, 119, 244, 247), (169, 173, 302, 298), (229, 233, 362, 358), (71, 69, 151, 155), (101, 99, 211, 215), (116, 121, 248, 251), (125, 129, 258, 254), (185, 189, 318, 314), (79, 77, 167, 171), (109, 107, 227, 231), (141, 145, 274, 270), (201, 205, 334, 330), (57, 55, 123, 127), (87, 85, 183, 187), (157, 161, 290, 286), (65, 63, 139, 143), (217, 221, 350, 346), (95, 93, 199, 203), (173, 177, 306, 302), (233, 237, 366, 362), (73, 71, 155, 159), (103, 101, 215, 219), (129, 133, 262, 258), (189, 193, 322, 318), (81, 79, 171, 175), (235, 234, 238, 239), (242, 243, 239, 238), (233, 401, 402, 237), (403, 241, 237, 402), (361, 360, 364, 365), (368, 369, 365, 364), (363, 362, 366, 367), (370, 371, 367, 366), (692, 184, 180, 176), (117, 120, 373, 372), (120, 124, 374, 373), (124, 128, 375, 374), (128, 132, 376, 375), (132, 136, 377, 376), (136, 140, 378, 377), (140, 144, 379, 378), (144, 148, 380, 379), (148, 152, 381, 380), (152, 156, 382, 381), (156, 160, 383, 382), (160, 164, 384, 383), (164, 168, 385, 384), (168, 172, 386, 385), (172, 176, 387, 386), (176, 180, 388, 387), (180, 184, 389, 388), (184, 188, 390, 389), (188, 192, 391, 390), (192, 196, 392, 391), (196, 200, 393, 392), (200, 204, 394, 393), (204, 208, 395, 394), (208, 212, 396, 395), (212, 216, 397, 396), (216, 220, 398, 397), (220, 224, 399, 398), (224, 228, 400, 399), (228, 232, 401, 400), (232, 236, 402, 401), (236, 240, 403, 402), (240, 117, 372, 403), (404, 409, 411, 406), (408, 412, 413, 410), (410, 413, 411, 409), (408, 405, 407, 412), (414, 416, 421, 419), (418, 420, 423, 422), (420, 419, 421, 423), (418, 422, 417, 415), (404, 406, 416, 414), (407, 405, 415, 417), (413, 412, 422, 423), (411, 413, 423, 421), (412, 407, 417, 422), (406, 411, 421, 416), (424, 426, 431, 429), (428, 430, 433, 432), (430, 429, 431, 433), (428, 432, 427, 425), (434, 439, 441, 436), (438, 442, 443, 440), (440, 443, 441, 439), (438, 435, 437, 442), (424, 434, 436, 426), (427, 437, 435, 425), (433, 443, 442, 432), (431, 441, 443, 433), (432, 442, 437, 427), (426, 436, 441, 431), (444, 449, 451, 446), (448, 452, 453, 450), (450, 453, 451, 449), (448, 445, 447, 452), (454, 456, 461, 459), (458, 460, 463, 462), (460, 459, 461, 463), (458, 462, 457, 455), (444, 446, 456, 454), (447, 445, 455, 457), (453, 452, 462, 463), (451, 453, 463, 461), (452, 447, 457, 462), (446, 451, 461, 456), (464, 466, 471, 469), (468, 470, 473, 472), (470, 469, 471, 473), (468, 472, 467, 465), (474, 479, 481, 476), (478, 482, 483, 480), (480, 483, 481, 479), (478, 475, 477, 482), (464, 474, 476, 466), (467, 477, 475, 465), (473, 483, 482, 472), (471, 481, 483, 473), (472, 482, 477, 467), (466, 476, 481, 471), (503, 518, 502), (501, 517, 526, 515), (502, 518, 516, 500), (515, 526, 525, 514), (500, 516, 517, 501), (514, 525, 524, 513), (513, 524, 523, 512), (501, 484, 485, 500), (500, 485, 486, 502), (502, 486, 487, 503), (503, 487, 488, 504), (504, 488, 489, 505), (505, 489, 490, 506), (506, 490, 491, 507), (507, 491, 492, 508), (508, 492, 493, 509), (509, 493, 494, 510), (510, 494, 495, 511), (511, 495, 496, 512), (512, 496, 497, 513), (513, 497, 498, 514), (514, 498, 499, 515), (515, 499, 484, 501), (524, 529, 528, 523), (505, 540, 527, 519), (520, 531, 530, 506), (521, 533, 531, 520), (516, 535, 534, 517), (517, 534, 532, 526), (522, 536, 533, 521), (510, 537, 536, 522), (518, 539, 535, 516), (519, 527, 538, 503), (537, 554, 557, 541), (526, 532, 542, 525), (542, 550, 548), (523, 528, 541, 511), (540, 555, 553, 530), (504, 519, 503), (505, 519, 504), (507, 520, 506), (508, 521, 520, 507), (509, 522, 521, 508), (510, 522, 509), (512, 523, 511), (529, 545, 550, 542), (539, 547, 549), (542, 548, 544, 525), (518, 543, 547, 539), (539, 549, 546, 538), (525, 542, 529, 524), (503, 538, 539, 518), (530, 553, 551, 506), (510, 552, 554, 537), (541, 557, 556), (505, 506, 530, 540), (511, 541, 537, 510), (644, 589, 615, 656), (584, 683, 685, 573), (627, 666, 665, 626), (650, 594, 621, 660), (625, 664, 677, 638), (581, 688, 605, 602), (626, 665, 663, 624), (582, 679, 680, 583), (638, 677, 676, 637), (642, 587, 612, 653), (599, 681, 553, 555), (624, 663, 664, 625), (648, 662, 607, 693), (580, 687, 688, 581), (637, 676, 675, 636), (695, 696, 618, 603), (643, 590, 589, 644), (576, 678, 599), (645, 591, 590, 643), (639, 586, 585, 640), (640, 585, 594, 650), (646, 592, 591, 645), (579, 684, 687, 580), (647, 593, 592, 646), (655, 616, 588, 641), (636, 675, 674, 635), (596, 690, 689, 575), (641, 588, 587, 642), (578, 682, 684, 579), (658, 619, 593, 647), (652, 651, 598), (598, 651, 653), (655, 654, 601), (601, 654, 656), (657, 659, 603, 606), (611, 661, 660), (607, 611, 623, 622), (611, 660, 621, 623), (612, 614, 598, 653), (614, 613, 652, 598), (658, 606, 620, 619), (606, 603, 618, 620), (615, 617, 601, 656), (617, 616, 655, 601), (652, 613, 586, 639), (625, 558, 559, 624), (624, 559, 560, 626), (626, 560, 561, 627), (627, 561, 562, 628), (628, 562, 563, 629), (599, 681, 577, 600), (630, 564, 565, 631), (631, 565, 566, 632), (632, 566, 567, 633), (633, 567, 568, 634), (634, 568, 569, 635), (635, 569, 570, 636), (636, 570, 571, 637), (637, 571, 572, 638), (638, 572, 558, 625), (574, 639, 640, 573), (576, 641, 642, 575), (578, 643, 644, 577), (579, 645, 643, 578), (580, 646, 645, 579), (581, 647, 646, 580), (583, 648, 649, 582), (573, 640, 650, 584), (597, 651, 652, 595), (596, 653, 651, 597), (599, 654, 655), (600, 656, 654, 599), (605, 657, 658, 602), (604, 659, 657, 605), (608, 660, 661, 609), (609, 661, 662, 610), (595, 652, 639, 574), (575, 642, 653, 596), (599, 655, 641, 576), (577, 644, 656, 600), (602, 658, 647, 581), (582, 649, 659, 604), (610, 662, 648, 583), (584, 650, 660, 608), (675, 680, 679, 674), (629, 599, 678, 667), (669, 682, 681, 668), (670, 684, 682, 669), (663, 686, 685, 664), (664, 685, 683, 677), (671, 687, 684, 670), (672, 688, 687, 671), (665, 690, 686, 663), (667, 678, 689, 666), (688, 605, 557, 554), (677, 683, 691, 676), (691, 548, 550), (674, 679, 605, 673), (604, 605, 679, 582), (595, 690, 597), (628, 667, 666, 627), (583, 680, 691, 610), (597, 690, 596), (629, 667, 628), (608, 691, 683, 584), (631, 670, 669, 630), (632, 671, 670, 631), (573, 685, 686, 574), (609, 691, 608), (633, 672, 671, 632), (575, 689, 678, 576), (610, 691, 609), (634, 673, 672, 633), (577, 681, 682, 578), (574, 686, 690, 595), (635, 674, 673, 634), (680, 691, 550, 545), (690, 549, 547), (691, 676, 544, 548), (665, 690, 547, 543), (690, 689, 546, 549), (676, 691, 680, 675), (666, 689, 690, 665), (681, 668, 551, 553), (672, 688, 554, 552), (605, 556, 557), (629, 668, 681, 599), (673, 605, 688, 672), (145, 379, 380, 149), (141, 378, 379, 145), (137, 377, 378, 141), (133, 376, 377, 137), (129, 375, 376, 133), (125, 374, 375, 129), (121, 373, 374, 125), (372, 373, 121, 116), (403, 372, 116, 241), (229, 400, 401, 233), (225, 399, 400, 229), (221, 398, 399, 225), (217, 397, 398, 221), (213, 396, 397, 217), (209, 395, 396, 213), (205, 394, 395, 209), (201, 393, 394, 205), (197, 392, 393, 201), (193, 391, 392, 197), (189, 390, 391, 193), (185, 389, 390, 189), (181, 388, 389, 185), (177, 387, 388, 181), (173, 386, 387, 177), (169, 385, 386, 173), (165, 384, 385, 169), (161, 383, 384, 165), (157, 382, 383, 161), (153, 381, 382, 157), (149, 380, 381, 153), (275, 274, 278, 279), (271, 270, 274, 275), (267, 266, 270, 271), (263, 262, 266, 267), (259, 258, 262, 263), (254, 258, 259, 255), (248, 254, 255, 249), (251, 248, 249, 250), (370, 251, 250, 371), (359, 358, 362, 363), (355, 354, 358, 359), (351, 350, 354, 355), (347, 346, 350, 351), (343, 342, 346, 347), (339, 338, 342, 343), (335, 334, 338, 339), (331, 330, 334, 335), (327, 326, 330, 331), (323, 322, 326, 327), (319, 318, 322, 323), (315, 314, 318, 319), (311, 310, 314, 315), (307, 306, 310, 311), (303, 302, 306, 307), (299, 298, 302, 303), (295, 294, 298, 299), (291, 290, 294, 295), (287, 286, 290, 291), (283, 282, 286, 287), (279, 278, 282, 283), (692, 240, 236, 232), (692, 200, 196, 192), (692, 168, 164, 160), (692, 232, 228, 224), (692, 152, 148, 144), (692, 216, 212, 208), (128, 692, 136, 132), (184, 692, 192, 188), (124, 120, 692, 128), (216, 692, 224, 220), (152, 692, 160, 156), (120, 117, 240, 692), (168, 692, 176, 172), (200, 692, 208, 204), (136, 692, 144, 140), (268, 272, 273, 269), (273, 272, 276, 277), (277, 276, 280, 281), (281, 280, 284, 285), (285, 284, 288, 289), (289, 288, 292, 293), (293, 292, 296, 297), (297, 296, 300, 301), (301, 300, 304, 305), (305, 304, 308, 309), (309, 308, 312, 313), (313, 312, 316, 317), (317, 316, 320, 321), (321, 320, 324, 325), (325, 324, 328, 329), (329, 328, 332, 333), (333, 332, 336, 337), (337, 336, 340, 341), (341, 340, 344, 345), (345, 344, 348, 349), (349, 348, 352, 353), (353, 352, 356, 357), (357, 356, 360, 361), (368, 245, 244, 369), (245, 246, 247, 244), (246, 252, 253, 247), (252, 256, 257, 253), (256, 260, 261, 257), (260, 264, 265, 261), (264, 268, 269, 265), (139, 138, 142, 143), (135, 134, 138, 139), (131, 130, 134, 135), (127, 126, 130, 131), (123, 122, 126, 127), (119, 122, 123, 118), (242, 119, 118, 243), (231, 230, 234, 235), (227, 226, 230, 231), (223, 222, 226, 227), (219, 218, 222, 223), (215, 214, 218, 219), (211, 210, 214, 215), (207, 206, 210, 211), (203, 202, 206, 207), (199, 198, 202, 203), (195, 194, 198, 199), (191, 190, 194, 195), (187, 186, 190, 191), (183, 182, 186, 187), (179, 178, 182, 183), (175, 174, 178, 179), (171, 170, 174, 175), (167, 166, 170, 171), (163, 162, 166, 167), (159, 158, 162, 163), (155, 154, 158, 159), (151, 150, 154, 155), (147, 146, 150, 151), (143, 142, 146, 147), (607, 662, 661, 611), (658, 657, 606), (607, 622, 694, 693), (649, 648, 693, 695), (693, 694, 696, 695), (659, 649, 695, 603)])
me_plane_001.polygons.foreach_set('use_smooth', [0, 0, 0, 0, 0, 0, 0, 0, 0, 0, 0, 0, 0, 0, 1, 1, 1, 1, 1, 1, 1, 1, 1, 1, 1, 1, 1, 1, 1, 1, 1, 1, 1, 1, 1, 1, 1, 1, 1, 1, 1, 1, 1, 1, 1, 1, 1, 1, 1, 1, 1, 1, 1, 1, 1, 1, 1, 1, 1, 1, 1, 1, 1, 1, 1, 1, 1, 1, 1, 1, 1, 1, 1, 1, 1, 1, 1, 1, 1, 1, 1, 1, 1, 1, 1, 1, 1, 1, 1, 1, 1, 1, 1, 1, 1, 1, 1, 1, 1, 1, 1, 1, 1, 1, 1, 1, 1, 1, 1, 1, 1, 1, 1, 1, 1, 1, 1, 1, 1, 1, 1, 1, 1, 1, 1, 1, 1, 1, 1, 1, 1, 1, 1, 1, 1, 1, 1, 1, 1, 1, 1, 1, 1, 1, 1, 1, 1, 1, 1, 1, 1, 1, 1, 1, 1, 1, 1, 1, 1, 1, 1, 1, 1, 1, 1, 1, 1, 1, 1, 1, 1, 1, 1, 1, 1, 1, 1, 1, 1, 1, 1, 1, 1, 1, 1, 1, 1, 1, 1, 1, 1, 1, 1, 1, 1, 1, 1, 1, 1, 1, 1, 1, 1, 1, 1, 1, 1, 1, 1, 1, 1, 1, 1, 1, 1, 1, 1, 1, 1, 1, 1, 1, 1, 1, 1, 1, 1, 1, 1, 1, 1, 1, 1, 1, 1, 1, 1, 1, 1, 1, 1, 1, 1, 1, 1, 1, 1, 0, 0, 0, 0, 0, 0, 0, 0, 0, 0, 0, 0, 0, 0, 0, 0, 0, 0, 0, 0, 0, 0, 0, 0, 0, 0, 0, 0, 0, 0, 0, 0, 0, 0, 0, 0, 0, 0, 0, 0, 0, 0, 0, 0, 0, 0, 0, 0, 0, 0, 0, 0, 0, 0, 0, 0, 0, 0, 0, 0, 0, 0, 0, 0, 0, 0, 0, 0, 0, 0, 0, 0, 0, 0, 0, 0, 0, 0, 0, 0, 0, 0, 0, 0, 0, 0, 0, 0, 0, 0, 0, 0, 0, 0, 0, 0, 0, 0, 0, 0, 0, 0, 0, 0, 0, 0, 0, 0, 0, 0, 0, 0, 0, 0, 0, 0, 0, 0, 0, 0, 0, 0, 0, 0, 0, 0, 0, 0, 0, 0, 0, 0, 0, 0, 0, 0, 0, 0, 0, 0, 0, 0, 0, 0, 0, 0, 0, 0, 0, 0, 0, 0, 0, 0, 0, 0, 0, 0, 0, 0, 0, 0, 0, 0, 0, 0, 0, 0, 0, 0, 0, 0, 0, 0, 0, 0, 0, 0, 0, 0, 0, 0, 0, 0, 0, 0, 0, 0, 0, 0, 0, 0, 0, 0, 0, 0, 0, 0, 0, 0, 0, 0, 0, 0, 0, 0, 0, 0, 0, 0, 0, 0, 0, 0, 0, 0, 0, 0, 0, 0, 0, 0, 0, 0, 0, 0, 0, 0, 0, 0, 0, 0, 0, 0, 0, 0, 0, 0, 0, 0, 0, 1, 1, 1, 1, 1, 1, 1, 1, 1, 1, 1, 1, 1, 1, 1, 1, 1, 1, 1, 1, 1, 1, 1, 1, 1, 1, 1, 1, 1, 1, 1, 1, 1, 1, 1, 1, 1, 1, 1, 1, 1, 1, 1, 1, 1, 1, 1, 1, 1, 1, 1, 1, 1, 1, 1, 1, 1, 1, 1, 1, 1, 1, 1, 1, 1, 1, 1, 1, 1, 1, 1, 1, 1, 1, 1, 1, 1, 1, 1, 1, 1, 1, 1, 1, 1, 1, 1, 1, 1, 1, 1, 1, 1, 1, 1, 1, 1, 1, 1, 1, 1, 1, 1, 1, 1, 1, 1, 1, 1, 1, 1, 1, 1, 1, 1, 1, 1, 1, 1, 1, 1, 1, 1, 1, 1, 1, 1, 1, 1, 1, 1, 1, 1, 1, 1, 0, 0, 0, 0, 0, 0])
me_plane_001.polygons.foreach_set('material_index', [0, 0, 0, 0, 0, 0, 0, 0, 0, 0, 0, 0, 0, 0, 0, 0, 0, 0, 0, 0, 0, 0, 0, 0, 0, 0, 0, 0, 0, 0, 0, 0, 0, 0, 0, 0, 0, 0, 0, 0, 0, 0, 0, 0, 0, 0, 0, 0, 0, 0, 0, 0, 0, 0, 0, 0, 0, 0, 0, 0, 0, 0, 0, 0, 0, 0, 0, 0, 0, 0, 0, 0, 0, 0, 0, 0, 0, 0, 0, 0, 0, 0, 0, 0, 0, 0, 0, 0, 0, 0, 0, 0, 0, 0, 0, 0, 0, 0, 0, 0, 0, 0, 0, 0, 0, 0, 0, 0, 0, 0, 0, 0, 0, 0, 0, 0, 0, 0, 0, 0, 0, 0, 0, 0, 0, 0, 0, 0, 0, 0, 0, 0, 0, 0, 0, 0, 0, 0, 0, 0, 0, 0, 0, 0, 0, 0, 0, 0, 0, 0, 0, 0, 0, 0, 0, 0, 0, 0, 0, 0, 0, 0, 0, 0, 0, 0, 0, 0, 0, 0, 0, 0, 0, 0, 0, 0, 0, 0, 0, 0, 0, 0, 0, 0, 0, 0, 0, 0, 0, 0, 0, 0, 0, 0, 0, 0, 0, 0, 0, 0, 0, 0, 0, 0, 0, 0, 0, 0, 0, 0, 0, 0, 0, 0, 0, 0, 0, 0, 0, 0, 0, 0, 0, 0, 0, 0, 0, 0, 0, 0, 0, 0, 0, 0, 0, 0, 0, 0, 0, 0, 0, 0, 0, 0, 0, 0, 0, 0, 0, 0, 0, 0, 0, 0, 0, 0, 0, 0, 0, 0, 0, 0, 0, 0, 0, 0, 0, 0, 0, 0, 0, 0, 0, 0, 0, 0, 0, 0, 0, 0, 0, 0, 0, 0, 0, 0, 0, 0, 0, 0, 0, 0, 0, 0, 0, 0, 0, 0, 0, 0, 0, 0, 0, 4, 4, 4, 4, 4, 4, 4, 4, 4, 4, 4, 4, 4, 4, 4, 4, 4, 4, 4, 4, 4, 4, 4, 4, 4, 4, 4, 4, 4, 4, 4, 4, 4, 4, 4, 4, 4, 4, 4, 4, 4, 4, 4, 4, 4, 4, 4, 4, 4, 4, 4, 4, 4, 4, 4, 4, 4, 4, 4, 4, 4, 4, 4, 4, 4, 4, 4, 4, 4, 4, 4, 4, 4, 4, 4, 4, 4, 4, 4, 4, 4, 4, 4, 4, 4, 4, 4, 4, 4, 4, 4, 4, 4, 4, 4, 4, 4, 4, 4, 4, 4, 4, 4, 4, 4, 4, 4, 4, 4, 4, 4, 4, 4, 4, 4, 4, 4, 4, 4, 4, 4, 4, 4, 4, 4, 4, 4, 4, 4, 4, 4, 4, 4, 4, 4, 4, 4, 4, 4, 4, 4, 4, 4, 4, 4, 4, 4, 4, 4, 4, 4, 4, 4, 4, 4, 4, 4, 4, 4, 4, 4, 4, 4, 4, 4, 4, 4, 4, 4, 4, 4, 4, 4, 4, 4, 4, 4, 4, 4, 4, 4, 4, 4, 4, 4, 0, 0, 0, 0, 0, 0, 0, 0, 0, 0, 0, 0, 0, 0, 0, 0, 0, 0, 0, 0, 0, 0, 0, 0, 0, 0, 0, 0, 0, 0, 0, 0, 0, 0, 0, 0, 0, 0, 0, 0, 0, 0, 0, 0, 0, 0, 0, 0, 0, 0, 0, 0, 0, 0, 0, 0, 0, 0, 0, 0, 0, 0, 0, 0, 0, 0, 0, 0, 0, 0, 0, 0, 0, 0, 0, 0, 0, 0, 0, 0, 0, 0, 0, 0, 0, 0, 0, 0, 0, 0, 0, 0, 0, 0, 0, 0, 0, 0, 0, 0, 0, 0, 0, 0, 0, 0, 0, 0, 0, 0, 0, 0, 0, 0, 0, 0, 0, 0, 0, 0, 0, 0, 0, 0, 0, 0, 0, 0, 0, 0, 0, 0, 0, 0, 0, 4, 4, 4, 4, 4, 4])
_uv = me_plane_001.uv_layers.new(name='UVMap')
_uv.uv.foreach_set('vector', [0.0, 0.0, 0.2083, 0.0, 0.2119, 1.0, 0.0, 0.9276, 0.7917, 0.0, 0.8017, 1.0, 0.5, 0.97, 0.5, 0.0, 0.5, 0.0, 0.5, 0.97, 0.2119, 1.0, 0.2083, 0.0, 0.7917, 0.0, 1.0, 0.0, 1.0, 1.0, 0.8017, 1.0, 0.0, 0.0, 0.0, 0.9276, 0.2119, 1.0, 0.2083, 0.0, 0.7917, 0.0, 0.5, 0.0, 0.5, 0.97, 0.8017, 1.0, 0.5, 0.0, 0.2083, 0.0, 0.2119, 1.0, 0.5, 0.97, 0.7917, 0.0, 0.8017, 1.0, 1.0, 1.0, 1.0, 0.0, 0.0, 0.0, 0.0, 0.9276, 0.0, 0.9276, 0.0, 0.0, 1.0, 1.0, 1.0, 0.0, 1.0, 0.0, 1.0, 1.0, 0.5, 0.97, 0.8017, 1.0, 0.8017, 1.0, 0.5, 0.97, 0.2119, 1.0, 0.5, 0.97, 0.5, 0.97, 0.2119, 1.0, 0.8017, 1.0, 1.0, 1.0, 1.0, 1.0, 0.8017, 1.0, 0.0, 0.9276, 0.2119, 1.0, 0.2119, 1.0, 0.0, 0.9276, 0.03125, 0.5, 0.03125, 0.9407, 0.0, 0.9407, 0.0, 0.5, 0.9375, 0.5, 0.9375, 0.9407, 0.9062, 0.9407, 0.9062, 0.5, 0.9062, 0.5, 0.9062, 0.9407, 0.875, 0.9407, 0.875, 0.5, 0.875, 0.5, 0.875, 0.9407, 0.8438, 0.9407, 0.8438, 0.5, 0.8438, 0.5, 0.8438, 0.9407, 0.8125, 0.9407, 0.8125, 0.5, 0.8125, 0.5, 0.8125, 0.9407, 0.7812, 0.9407, 0.7812, 0.5, 0.7812, 0.5, 0.7812, 0.9407, 0.75, 0.9407, 0.75, 0.5, 0.75, 0.5, 0.75, 0.9407, 0.7187, 0.9407, 0.7188, 0.5, 0.7188, 0.5, 0.7187, 0.9407, 0.6875, 0.9407, 0.6875, 0.5, 0.6875, 0.5, 0.6875, 0.9407, 0.6562, 0.9407, 0.6562, 0.5, 0.6562, 0.5, 0.6562, 0.9407, 0.625, 0.9407, 0.625, 0.5, 0.625, 0.5, 0.625, 0.9407, 0.5938, 0.9407, 0.5938, 0.5, 0.5938, 0.5, 0.5938, 0.9407, 0.5625, 0.9407, 0.5625, 0.5, 0.5625, 0.5, 0.5625, 0.9407, 0.5312, 0.9407, 0.5312, 0.5, 0.5312, 0.5, 0.5312, 0.9407, 0.5, 0.9407, 0.5, 0.5, 0.5, 0.5, 0.5, 0.9407, 0.4687, 0.9407, 0.4688, 0.5, 0.4688, 0.5, 0.4687, 0.9407, 0.4375, 0.9407, 0.4375, 0.5, 0.4375, 0.5, 0.4375, 0.9407, 0.4062, 0.9407, 0.4062, 0.5, 0.4062, 0.5, 0.4062, 0.9407, 0.375, 0.9407, 0.375, 0.5, 0.375, 0.5, 0.375, 0.9407, 0.3438, 0.9407, 0.3438, 0.5, 0.3438, 0.5, 0.3438, 0.9407, 0.3125, 0.9407, 0.3125, 0.5, 0.3125, 0.5, 0.3125, 0.9407, 0.2812, 0.9407, 0.2812, 0.5, 0.2812, 0.5, 0.2812, 0.9407, 0.25, 0.9407, 0.25, 0.5, 0.25, 0.5, 0.25, 0.9407, 0.2187, 0.9407, 0.2188, 0.5, 0.2188, 0.5, 0.2187, 0.9407, 0.1875, 0.9407, 0.1875, 0.5, 0.1875, 0.5, 0.1875, 0.9407, 0.1562, 0.9407, 0.1562, 0.5, 0.1562, 0.5, 0.1562, 0.9407, 0.125, 0.9407, 0.125, 0.5, 0.125, 0.5, 0.125, 0.9407, 0.09375, 0.9407, 0.09375, 0.5, 0.09375, 0.5, 0.09375, 0.9407, 0.0625, 0.9407, 0.0625, 0.5, 0.0625, 0.5, 0.0625, 0.9407, 0.03125, 0.9407, 0.03125, 0.5, 1.0, 0.5, 1.0, 0.9407, 0.9687, 0.9407, 0.9688, 0.5, 0.9688, 0.5, 0.9687, 0.9407, 0.9375, 0.9407, 0.9375, 0.5, 0.9687, 0.9407, 1.0, 0.9407, 0.9997, 1.0, 0.9688, 1.0, 0.25, 0.4674, 0.2076, 0.4632, 0.2076, 0.4632, 0.25, 0.4674, 0.25, 0.49, 0.2032, 0.4853, 0.2071, 0.4658, 0.25, 0.47, 0.9375, 0.9407, 0.9687, 0.9407, 0.9688, 1.0, 0.9375, 1.0, 0.3332, 0.4508, 0.2924, 0.4632, 0.2924, 0.4632, 0.3332, 0.4508, 0.4206, 0.364, 0.4395, 0.3285, 0.4395, 0.3285, 0.4206, 0.364, 0.9062, 0.9407, 0.9375, 0.9407, 0.9375, 1.0, 0.9062, 1.0, 0.3708, 0.4307, 0.3332, 0.4508, 0.3332, 0.4508, 0.3708, 0.4307, 0.06927, 0.3708, 0.04919, 0.3332, 0.04919, 0.3332, 0.06927, 0.3708, 0.875, 0.9407, 0.9062, 0.9407, 0.9062, 1.0, 0.875, 1.0, 0.4037, 0.4037, 0.3708, 0.4307, 0.3708, 0.4307, 0.4037, 0.4037, 0.4197, 0.08033, 0.4495, 0.1167, 0.433, 0.1277, 0.4056, 0.0944, 0.8438, 0.9407, 0.875, 0.9407, 0.875, 1.0, 0.8438, 1.0, 0.4307, 0.3708, 0.4037, 0.4037, 0.4037, 0.4037, 0.4307, 0.3708, 0.2032, 0.4853, 0.1582, 0.4717, 0.1658, 0.4533, 0.2071, 0.4658, 0.8125, 0.9407, 0.8438, 0.9407, 0.8438, 1.0, 0.8125, 1.0, 0.4508, 0.3332, 0.4307, 0.3708, 0.4307, 0.3708, 0.4508, 0.3332, 0.25, 0.01004, 0.2968, 0.01466, 0.2929, 0.03418, 0.25, 0.02995, 0.7812, 0.9407, 0.8125, 0.9407, 0.8125, 1.0, 0.7813, 1.0, 0.4632, 0.2924, 0.4508, 0.3332, 0.4508, 0.3332, 0.4632, 0.2924, 0.29, 0.4512, 0.3285, 0.4395, 0.3285, 0.4395, 0.29, 0.4512, 0.75, 0.9407, 0.7812, 0.9407, 0.7813, 1.0, 0.75, 1.0, 0.4674, 0.25, 0.4632, 0.2924, 0.4632, 0.2924, 0.4674, 0.25, 0.01466, 0.2032, 0.02831, 0.1582, 0.0467, 0.1658, 0.03418, 0.2071, 0.7187, 0.9407, 0.75, 0.9407, 0.75, 1.0, 0.7188, 1.0, 0.4632, 0.2076, 0.4674, 0.25, 0.4674, 0.25, 0.4632, 0.2076, 0.49, 0.25, 0.4853, 0.2968, 0.4658, 0.2929, 0.47, 0.25, 0.6875, 0.9407, 0.7187, 0.9407, 0.7188, 1.0, 0.6875, 1.0, 0.4508, 0.1668, 0.4632, 0.2076, 0.4632, 0.2076, 0.4508, 0.1668, 0.05048, 0.3833, 0.02831, 0.3418, 0.0467, 0.3342, 0.06704, 0.3723, 0.6562, 0.9407, 0.6875, 0.9407, 0.6875, 1.0, 0.6562, 1.0, 0.4307, 0.1292, 0.4508, 0.1668, 0.4508, 0.1668, 0.4307, 0.1292, 0.3951, 0.1049, 0.364, 0.07941, 0.364, 0.07941, 0.3951, 0.1049, 0.625, 0.9407, 0.6562, 0.9407, 0.6562, 1.0, 0.625, 1.0, 0.4037, 0.09631, 0.4307, 0.1292, 0.4307, 0.1292, 0.4037, 0.09631, 0.1292, 0.06927, 0.1668, 0.04919, 0.1668, 0.04919, 0.1292, 0.06927, 0.5938, 0.9407, 0.625, 0.9407, 0.625, 1.0, 0.5938, 1.0, 0.3708, 0.06927, 0.4037, 0.09631, 0.4037, 0.09631, 0.3708, 0.06927, 0.4197, 0.4197, 0.3833, 0.4495, 0.3723, 0.433, 0.4056, 0.4056, 0.5625, 0.9407, 0.5938, 0.9407, 0.5938, 1.0, 0.5625, 1.0, 0.3332, 0.04919, 0.3708, 0.06927, 0.3708, 0.06927, 0.3332, 0.04919, 0.04878, 0.21, 0.04484, 0.25, 0.04484, 0.25, 0.04878, 0.21, 0.5312, 0.9407, 0.5625, 0.9407, 0.5625, 1.0, 0.5313, 1.0, 0.29, 0.04878, 0.25, 0.04484, 0.25, 0.04484, 0.29, 0.04878, 0.4552, 0.25, 0.4512, 0.21, 0.4512, 0.21, 0.4552, 0.25, 0.5, 0.9407, 0.5312, 0.9407, 0.5313, 1.0, 0.5, 1.0, 0.25, 0.04484, 0.21, 0.04878, 0.21, 0.04878, 0.25, 0.04484, 0.1668, 0.4508, 0.1292, 0.4307, 0.1292, 0.4307, 0.1668, 0.4508, 0.4687, 0.9407, 0.5, 0.9407, 0.5, 1.0, 0.4688, 1.0, 0.2076, 0.03682, 0.25, 0.03264, 0.25, 0.03264, 0.2076, 0.03682, 0.2924, 0.03682, 0.3332, 0.04919, 0.3332, 0.04919, 0.2924, 0.03682, 0.4375, 0.9407, 0.4687, 0.9407, 0.4688, 1.0, 0.4375, 1.0, 0.1668, 0.04919, 0.2076, 0.03682, 0.2076, 0.03682, 0.1668, 0.04919, 0.1167, 0.05048, 0.1582, 0.02831, 0.1658, 0.0467, 0.1277, 0.06704, 0.4062, 0.9407, 0.4375, 0.9407, 0.4375, 1.0, 0.4062, 1.0, 0.136, 0.07941, 0.1049, 0.1049, 0.1049, 0.1049, 0.136, 0.07941, 0.3951, 0.3951, 0.4206, 0.364, 0.4206, 0.364, 0.3951, 0.3951, 0.375, 0.9407, 0.4062, 0.9407, 0.4062, 1.0, 0.375, 1.0, 0.1049, 0.1049, 0.07941, 0.136, 0.07941, 0.136, 0.1049, 0.1049, 0.04919, 0.3332, 0.03682, 0.2924, 0.03682, 0.2924, 0.04919, 0.3332, 0.3438, 0.9407, 0.375, 0.9407, 0.375, 1.0, 0.3438, 1.0, 0.06927, 0.1292, 0.09631, 0.09631, 0.09631, 0.09631, 0.06927, 0.1292, 0.4495, 0.1167, 0.4717, 0.1582, 0.4533, 0.1658, 0.433, 0.1277, 0.3125, 0.9407, 0.3438, 0.9407, 0.3438, 1.0, 0.3125, 1.0, 0.04919, 0.1668, 0.06927, 0.1292, 0.06927, 0.1292, 0.04919, 0.1668, 0.1582, 0.4717, 0.1167, 0.4495, 0.1277, 0.433, 0.1658, 0.4533, 0.2812, 0.9407, 0.3125, 0.9407, 0.3125, 1.0, 0.2813, 1.0, 0.03682, 0.2076, 0.04919, 0.1668, 0.04919, 0.1668, 0.03682, 0.2076, 0.2968, 0.01466, 0.3418, 0.02831, 0.3342, 0.0467, 0.2929, 0.03418, 0.25, 0.9407, 0.2812, 0.9407, 0.2813, 1.0, 0.25, 1.0, 0.03264, 0.25, 0.03682, 0.2076, 0.03682, 0.2076, 0.03264, 0.25, 0.02831, 0.1582, 0.05048, 0.1167, 0.06704, 0.1277, 0.0467, 0.1658, 0.2187, 0.9407, 0.25, 0.9407, 0.25, 1.0, 0.2188, 1.0, 0.03682, 0.2924, 0.03264, 0.25, 0.03264, 0.25, 0.03682, 0.2924, 0.02831, 0.3418, 0.01466, 0.2968, 0.03418, 0.2929, 0.0467, 0.3342, 0.1875, 0.9407, 0.2187, 0.9407, 0.2188, 1.0, 0.1875, 1.0, 0.06045, 0.3285, 0.07941, 0.364, 0.07941, 0.364, 0.06045, 0.3285, 0.4853, 0.2968, 0.4717, 0.3418, 0.4533, 0.3342, 0.4658, 0.2929, 0.1562, 0.9407, 0.1875, 0.9407, 0.1875, 1.0, 0.1562, 1.0, 0.07941, 0.364, 0.1049, 0.3951, 0.1049, 0.3951, 0.07941, 0.364, 0.4206, 0.136, 0.3951, 0.1049, 0.3951, 0.1049, 0.4206, 0.136, 0.125, 0.9407, 0.1562, 0.9407, 0.1562, 1.0, 0.125, 1.0, 0.09631, 0.4037, 0.06927, 0.3708, 0.06927, 0.3708, 0.09631, 0.4037, 0.1582, 0.02831, 0.2032, 0.01466, 0.2071, 0.03418, 0.1658, 0.0467, 0.09375, 0.9407, 0.125, 0.9407, 0.125, 1.0, 0.09375, 1.0, 0.1292, 0.4307, 0.09631, 0.4037, 0.09631, 0.4037, 0.1292, 0.4307, 0.06045, 0.1715, 0.04878, 0.21, 0.04878, 0.21, 0.06045, 0.1715, 0.0625, 0.9407, 0.09375, 0.9407, 0.09375, 1.0, 0.0625, 1.0, 0.1715, 0.4395, 0.21, 0.4512, 0.21, 0.4512, 0.1715, 0.4395, 0.3833, 0.4495, 0.3418, 0.4717, 0.3342, 0.4533, 0.3723, 0.433, 0.03125, 0.9407, 0.0625, 0.9407, 0.0625, 1.0, 0.03125, 1.0, 0.292, 0.4612, 0.25, 0.4653, 0.25, 0.4572, 0.2904, 0.4532, 0.4512, 0.29, 0.4552, 0.25, 0.4552, 0.25, 0.4512, 0.29, 0.0, 0.9407, 0.03125, 0.9407, 0.03125, 1.0, 0.0003039, 1.0, 0.2968, 0.4853, 0.25, 0.49, 0.25, 0.47, 0.2929, 0.4658, 0.1167, 0.4495, 0.08033, 0.4197, 0.0944, 0.4056, 0.1277, 0.433, 0.21, 0.4512, 0.25, 0.4552, 0.25, 0.4552, 0.21, 0.4512, 0.25, 0.4653, 0.208, 0.4612, 0.2096, 0.4532, 0.25, 0.4572, 0.3696, 0.429, 0.3324, 0.4489, 0.3293, 0.4415, 0.3651, 0.4223, 0.4022, 0.4022, 0.3696, 0.429, 0.3651, 0.4223, 0.3965, 0.3965, 0.429, 0.3696, 0.4022, 0.4022, 0.3965, 0.3965, 0.4223, 0.3651, 0.4489, 0.3324, 0.429, 0.3696, 0.4223, 0.3651, 0.4415, 0.3293, 0.4612, 0.292, 0.4489, 0.3324, 0.4415, 0.3293, 0.4532, 0.2904, 0.4653, 0.25, 0.4612, 0.292, 0.4532, 0.2904, 0.4572, 0.25, 0.4612, 0.208, 0.4653, 0.25, 0.4572, 0.25, 0.4532, 0.2096, 0.4489, 0.1676, 0.4612, 0.208, 0.4532, 0.2096, 0.4415, 0.1707, 0.429, 0.1304, 0.4489, 0.1676, 0.4415, 0.1707, 0.4223, 0.1349, 0.4022, 0.09776, 0.429, 0.1304, 0.4223, 0.1349, 0.3965, 0.1035, 0.3696, 0.07099, 0.4022, 0.09776, 0.3965, 0.1035, 0.3651, 0.0777, 0.3324, 0.05109, 0.3696, 0.07099, 0.3651, 0.0777, 0.3293, 0.05855, 0.292, 0.03884, 0.3324, 0.05109, 0.3293, 0.05855, 0.2904, 0.04676, 0.25, 0.03471, 0.292, 0.03884, 0.2904, 0.04676, 0.25, 0.04277, 0.208, 0.03884, 0.25, 0.03471, 0.25, 0.04277, 0.2096, 0.04676, 0.1676, 0.05109, 0.208, 0.03884, 0.2096, 0.04676, 0.1707, 0.05855, 0.1304, 0.07099, 0.1676, 0.05109, 0.1707, 0.05855, 0.1349, 0.0777, 0.09776, 0.09776, 0.1304, 0.07099, 0.1349, 0.0777, 0.1035, 0.1035, 0.07099, 0.1304, 0.09776, 0.09776, 0.1035, 0.1035, 0.0777, 0.1349, 0.05109, 0.1676, 0.07099, 0.1304, 0.0777, 0.1349, 0.05855, 0.1707, 0.03884, 0.208, 0.05109, 0.1676, 0.05855, 0.1707, 0.04676, 0.2096, 0.03471, 0.25, 0.03884, 0.208, 0.04676, 0.2096, 0.04277, 0.25, 0.03884, 0.292, 0.03471, 0.25, 0.04277, 0.25, 0.04676, 0.2904, 0.05109, 0.3324, 0.03884, 0.292, 0.04676, 0.2904, 0.05855, 0.3293, 0.07099, 0.3696, 0.05109, 0.3324, 0.05855, 0.3293, 0.0777, 0.3651, 0.09776, 0.4022, 0.07099, 0.3696, 0.0777, 0.3651, 0.1035, 0.3965, 0.1304, 0.429, 0.09776, 0.4022, 0.1035, 0.3965, 0.1349, 0.4223, 0.1676, 0.4489, 0.1304, 0.429, 0.1349, 0.4223, 0.1707, 0.4415, 0.208, 0.4612, 0.1676, 0.4489, 0.1707, 0.4415, 0.2096, 0.4532, 0.3324, 0.4489, 0.292, 0.4612, 0.2904, 0.4532, 0.3293, 0.4415, 0.08033, 0.08033, 0.1167, 0.05048, 0.1277, 0.06704, 0.0944, 0.0944, 0.25, 0.03264, 0.2924, 0.03682, 0.2924, 0.03682, 0.25, 0.03264, 0.2076, 0.4632, 0.1668, 0.4508, 0.1668, 0.4508, 0.2076, 0.4632, 0.4512, 0.21, 0.4395, 0.1715, 0.4395, 0.1715, 0.4512, 0.21, 0.4495, 0.3833, 0.4197, 0.4197, 0.4056, 0.4056, 0.433, 0.3723, 0.04484, 0.25, 0.04878, 0.29, 0.04878, 0.29, 0.04484, 0.25, 0.09631, 0.09631, 0.1292, 0.06927, 0.1292, 0.06927, 0.09631, 0.09631, 0.2924, 0.4632, 0.25, 0.4674, 0.25, 0.4674, 0.2924, 0.4632, 0.364, 0.07941, 0.3285, 0.06045, 0.3285, 0.06045, 0.364, 0.07941, 0.1049, 0.3951, 0.136, 0.4206, 0.136, 0.4206, 0.1049, 0.3951, 0.4853, 0.2032, 0.49, 0.25, 0.47, 0.25, 0.4658, 0.2071, 0.01004, 0.25, 0.01466, 0.2032, 0.03418, 0.2071, 0.02995, 0.25, 0.25, 0.4552, 0.29, 0.4512, 0.29, 0.4512, 0.25, 0.4552, 0.3285, 0.4395, 0.364, 0.4206, 0.364, 0.4206, 0.3285, 0.4395, 0.21, 0.04878, 0.1715, 0.06045, 0.1715, 0.06045, 0.21, 0.04878, 0.3833, 0.05048, 0.4197, 0.08033, 0.4056, 0.0944, 0.3723, 0.06704, 0.08033, 0.4197, 0.05048, 0.3833, 0.06704, 0.3723, 0.0944, 0.4056, 0.4395, 0.3285, 0.4512, 0.29, 0.4512, 0.29, 0.4395, 0.3285, 0.07941, 0.136, 0.06045, 0.1715, 0.06045, 0.1715, 0.07941, 0.136, 0.3418, 0.4717, 0.2968, 0.4853, 0.2929, 0.4658, 0.3342, 0.4533, 0.2032, 0.01466, 0.25, 0.01004, 0.25, 0.02995, 0.2071, 0.03418, 0.4395, 0.1715, 0.4206, 0.136, 0.4206, 0.136, 0.4395, 0.1715, 0.4717, 0.3418, 0.4495, 0.3833, 0.433, 0.3723, 0.4533, 0.3342, 0.04878, 0.29, 0.06045, 0.3285, 0.06045, 0.3285, 0.04878, 0.29, 0.05048, 0.1167, 0.08033, 0.08033, 0.0944, 0.0944, 0.06704, 0.1277, 0.3285, 0.06045, 0.29, 0.04878, 0.29, 0.04878, 0.3285, 0.06045, 0.136, 0.4206, 0.1715, 0.4395, 0.1715, 0.4395, 0.136, 0.4206, 0.4717, 0.1582, 0.4853, 0.2032, 0.4658, 0.2071, 0.4533, 0.1658, 0.01466, 0.2968, 0.01004, 0.25, 0.02995, 0.25, 0.03418, 0.2929, 0.364, 0.4206, 0.3951, 0.3951, 0.3951, 0.3951, 0.364, 0.4206, 0.1715, 0.06045, 0.136, 0.07941, 0.136, 0.07941, 0.1715, 0.06045, 0.3418, 0.02831, 0.3833, 0.05048, 0.3723, 0.06704, 0.3342, 0.0467, 0.1277, 0.433, 0.1292, 0.4307, 0.1668, 0.4508, 0.1658, 0.4533, 0.2076, 0.4632, 0.2071, 0.4658, 0.1658, 0.4533, 0.1668, 0.4508, 0.136, 0.4206, 0.1388, 0.4164, 0.1734, 0.4349, 0.1715, 0.4395, 0.211, 0.4463, 0.21, 0.4512, 0.1715, 0.4395, 0.1734, 0.4349, 0.1292, 0.4307, 0.1304, 0.429, 0.1676, 0.4489, 0.1668, 0.4508, 0.208, 0.4612, 0.2076, 0.4632, 0.1668, 0.4508, 0.1676, 0.4489, 0.1349, 0.4223, 0.136, 0.4206, 0.1715, 0.4395, 0.1707, 0.4415, 0.21, 0.4512, 0.2096, 0.4532, 0.1707, 0.4415, 0.1715, 0.4395, 0.25, 0.25, 0.2245, 0.122, 0.25, 0.1195, 0.2755, 0.122, 0.25, 0.3805, 0.2755, 0.378, 0.289, 0.4463, 0.25, 0.4501, 0.2755, 0.378, 0.2999, 0.3706, 0.3266, 0.4349, 0.289, 0.4463, 0.2999, 0.3706, 0.3225, 0.3585, 0.3612, 0.4164, 0.3266, 0.4349, 0.3225, 0.3585, 0.3423, 0.3423, 0.3915, 0.3915, 0.3612, 0.4164, 0.3423, 0.3423, 0.3585, 0.3225, 0.4164, 0.3612, 0.3915, 0.3915, 0.3585, 0.3225, 0.3706, 0.2999, 0.4349, 0.3266, 0.4164, 0.3612, 0.3706, 0.2999, 0.378, 0.2755, 0.4463, 0.289, 0.4349, 0.3266, 0.378, 0.2755, 0.3805, 0.25, 0.4501, 0.25, 0.4463, 0.289, 0.3805, 0.25, 0.378, 0.2245, 0.4463, 0.211, 0.4501, 0.25, 0.378, 0.2245, 0.3706, 0.2001, 0.4349, 0.1734, 0.4463, 0.211, 0.3706, 0.2001, 0.3585, 0.1775, 0.4164, 0.1388, 0.4349, 0.1734, 0.3585, 0.1775, 0.3423, 0.1577, 0.3915, 0.1085, 0.4164, 0.1388, 0.3423, 0.1577, 0.3225, 0.1415, 0.3612, 0.08361, 0.3915, 0.1085, 0.3225, 0.1415, 0.2999, 0.1294, 0.3266, 0.06512, 0.3612, 0.08361, 0.2999, 0.1294, 0.2755, 0.122, 0.289, 0.05373, 0.3266, 0.06512, 0.2755, 0.122, 0.25, 0.1195, 0.25, 0.04989, 0.289, 0.05373, 0.25, 0.1195, 0.2245, 0.122, 0.211, 0.05373, 0.25, 0.04989, 0.2245, 0.122, 0.2001, 0.1294, 0.1734, 0.06512, 0.211, 0.05373, 0.2001, 0.1294, 0.1775, 0.1415, 0.1388, 0.08361, 0.1734, 0.06512, 0.1775, 0.1415, 0.1577, 0.1577, 0.1085, 0.1085, 0.1388, 0.08361, 0.1577, 0.1577, 0.1415, 0.1775, 0.08361, 0.1388, 0.1085, 0.1085, 0.1415, 0.1775, 0.1294, 0.2001, 0.06512, 0.1734, 0.08361, 0.1388, 0.1294, 0.2001, 0.122, 0.2245, 0.05373, 0.211, 0.06512, 0.1734, 0.122, 0.2245, 0.1195, 0.25, 0.04989, 0.25, 0.05373, 0.211, 0.1195, 0.25, 0.122, 0.2755, 0.05373, 0.289, 0.04989, 0.25, 0.122, 0.2755, 0.1294, 0.2999, 0.06512, 0.3266, 0.05373, 0.289, 0.1294, 0.2999, 0.1415, 0.3225, 0.08361, 0.3612, 0.06512, 0.3266, 0.1415, 0.3225, 0.1577, 0.3423, 0.1085, 0.3915, 0.08361, 0.3612, 0.1577, 0.3423, 0.1775, 0.3585, 0.1388, 0.4164, 0.1085, 0.3915, 0.1775, 0.3585, 0.2001, 0.3706, 0.1734, 0.4349, 0.1388, 0.4164, 0.2001, 0.3706, 0.2245, 0.378, 0.211, 0.4463, 0.1734, 0.4349, 0.2245, 0.378, 0.25, 0.3805, 0.25, 0.4501, 0.211, 0.4463, 0.0, 0.0, 0.2083, 0.0, 0.2119, 1.0, 0.0, 0.9276, 0.7917, 0.0, 0.8017, 1.0, 0.5, 0.97, 0.5, 0.0, 0.5, 0.0, 0.5, 0.97, 0.2119, 1.0, 0.2083, 0.0, 0.7917, 0.0, 1.0, 0.0, 1.0, 1.0, 0.8017, 1.0, 0.0, 0.0, 0.0, 0.9276, 0.2119, 1.0, 0.2083, 0.0, 0.7917, 0.0, 0.5, 0.0, 0.5, 0.97, 0.8017, 1.0, 0.5, 0.0, 0.2083, 0.0, 0.2119, 1.0, 0.5, 0.97, 0.7917, 0.0, 0.8017, 1.0, 1.0, 1.0, 1.0, 0.0, 0.0, 0.0, 0.0, 0.9276, 0.0, 0.9276, 0.0, 0.0, 1.0, 1.0, 1.0, 0.0, 1.0, 0.0, 1.0, 1.0, 0.5, 0.97, 0.8017, 1.0, 0.8017, 1.0, 0.5, 0.97, 0.2119, 1.0, 0.5, 0.97, 0.5, 0.97, 0.2119, 1.0, 0.8017, 1.0, 1.0, 1.0, 1.0, 1.0, 0.8017, 1.0, 0.0, 0.9276, 0.2119, 1.0, 0.2119, 1.0, 0.0, 0.9276, 0.0, 0.0, 0.0, 0.9276, 0.2119, 1.0, 0.2083, 0.0, 0.7917, 0.0, 0.5, 0.0, 0.5, 0.97, 0.8017, 1.0, 0.5, 0.0, 0.2083, 0.0, 0.2119, 1.0, 0.5, 0.97, 0.7917, 0.0, 0.8017, 1.0, 1.0, 1.0, 1.0, 0.0, 0.0, 0.0, 0.2083, 0.0, 0.2119, 1.0, 0.0, 0.9276, 0.7917, 0.0, 0.8017, 1.0, 0.5, 0.97, 0.5, 0.0, 0.5, 0.0, 0.5, 0.97, 0.2119, 1.0, 0.2083, 0.0, 0.7917, 0.0, 1.0, 0.0, 1.0, 1.0, 0.8017, 1.0, 0.0, 0.0, 0.0, 0.0, 0.0, 0.9276, 0.0, 0.9276, 1.0, 1.0, 1.0, 1.0, 1.0, 0.0, 1.0, 0.0, 0.5, 0.97, 0.5, 0.97, 0.8017, 1.0, 0.8017, 1.0, 0.2119, 1.0, 0.2119, 1.0, 0.5, 0.97, 0.5, 0.97, 0.8017, 1.0, 0.8017, 1.0, 1.0, 1.0, 1.0, 1.0, 0.0, 0.9276, 0.0, 0.9276, 0.2119, 1.0, 0.2119, 1.0, 0.0, 0.0, 0.2083, 0.0, 0.2119, 1.0, 0.0, 0.9276, 0.7917, 0.0, 0.8017, 1.0, 0.5, 0.97, 0.5, 0.0, 0.5, 0.0, 0.5, 0.97, 0.2119, 1.0, 0.2083, 0.0, 0.7917, 0.0, 1.0, 0.0, 1.0, 1.0, 0.8017, 1.0, 0.0, 0.0, 0.0, 0.9276, 0.2119, 1.0, 0.2083, 0.0, 0.7917, 0.0, 0.5, 0.0, 0.5, 0.97, 0.8017, 1.0, 0.5, 0.0, 0.2083, 0.0, 0.2119, 1.0, 0.5, 0.97, 0.7917, 0.0, 0.8017, 1.0, 1.0, 1.0, 1.0, 0.0, 0.0, 0.0, 0.0, 0.9276, 0.0, 0.9276, 0.0, 0.0, 1.0, 1.0, 1.0, 0.0, 1.0, 0.0, 1.0, 1.0, 0.5, 0.97, 0.8017, 1.0, 0.8017, 1.0, 0.5, 0.97, 0.2119, 1.0, 0.5, 0.97, 0.5, 0.97, 0.2119, 1.0, 0.8017, 1.0, 1.0, 1.0, 1.0, 1.0, 0.8017, 1.0, 0.0, 0.9276, 0.2119, 1.0, 0.2119, 1.0, 0.0, 0.9276, 0.0, 0.0, 0.0, 0.9276, 0.2119, 1.0, 0.2083, 0.0, 0.7917, 0.0, 0.5, 0.0, 0.5, 0.97, 0.8017, 1.0, 0.5, 0.0, 0.2083, 0.0, 0.2119, 1.0, 0.5, 0.97, 0.7917, 0.0, 0.8017, 1.0, 1.0, 1.0, 1.0, 0.0, 0.0, 0.0, 0.2083, 0.0, 0.2119, 1.0, 0.0, 0.9276, 0.7917, 0.0, 0.8017, 1.0, 0.5, 0.97, 0.5, 0.0, 0.5, 0.0, 0.5, 0.97, 0.2119, 1.0, 0.2083, 0.0, 0.7917, 0.0, 1.0, 0.0, 1.0, 1.0, 0.8017, 1.0, 0.0, 0.0, 0.0, 0.0, 0.0, 0.9276, 0.0, 0.9276, 1.0, 1.0, 1.0, 1.0, 1.0, 0.0, 1.0, 0.0, 0.5, 0.97, 0.5, 0.97, 0.8017, 1.0, 0.8017, 1.0, 0.2119, 1.0, 0.2119, 1.0, 0.5, 0.97, 0.5, 0.97, 0.8017, 1.0, 0.8017, 1.0, 1.0, 1.0, 1.0, 1.0, 0.0, 0.9276, 0.0, 0.9276, 0.2119, 1.0, 0.2119, 1.0, 0.0, 0.0, 0.0, 0.0, 0.0, 0.0, 0.0, 0.0, 0.0, 0.0, 0.0, 0.0, 0.0, 0.0, 0.0, 0.0, 0.0, 0.0, 0.0, 0.0, 0.0, 0.0, 0.0, 0.0, 0.0, 0.0, 0.0, 0.0, 0.0, 0.0, 0.0, 0.0, 0.0, 0.0, 0.0, 0.0, 0.0, 0.0, 0.0, 0.0, 0.0, 0.0, 0.0, 0.0, 0.0, 0.0, 0.0, 0.0, 0.0, 0.0, 0.0, 0.0, 0.0, 0.0, 0.0, 0.0, 0.0, 0.0, 0.0, 0.0, 0.0, 0.0, 0.0, 0.0, 0.0, 0.0, 0.0, 0.0, 0.0, 0.0, 0.0, 0.0, 0.0, 0.0, 0.0, 0.0, 0.0, 0.0, 0.0, 0.0, 0.0, 0.0, 0.0, 0.0, 0.0, 0.0, 0.0, 0.0, 0.0, 0.0, 0.0, 0.0, 0.0, 0.0, 0.0, 0.0, 0.0, 0.0, 0.0, 0.0, 0.0, 0.0, 0.0, 0.0, 0.0, 0.0, 0.0, 0.0, 0.0, 0.0, 0.0, 0.0, 0.0, 0.0, 0.0, 0.0, 0.0, 0.0, 0.0, 0.0, 0.0, 0.0, 0.0, 0.0, 0.0, 0.0, 0.0, 0.0, 0.0, 0.0, 0.0, 0.0, 0.0, 0.0, 0.0, 0.0, 0.0, 0.0, 0.0, 0.0, 0.0, 0.0, 0.0, 0.0, 0.0, 0.0, 0.0, 0.0, 0.0, 0.0, 0.0, 0.0, 0.0, 0.0, 0.0, 0.0, 0.0, 0.0, 0.0, 0.0, 0.0, 0.0, 0.0, 0.0, 0.0, 0.0, 0.0, 0.0, 0.0, 0.0, 0.0, 0.0, 0.0, 0.0, 0.0, 0.0, 0.0, 0.0, 0.0, 0.0, 0.0, 0.0, 0.0, 0.0, 0.0, 0.0, 0.0, 0.0, 0.0, 0.0, 0.0, 0.0, 0.0, 0.0, 0.0, 0.0, 0.0, 0.0, 0.0, 0.0, 0.0, 0.0, 0.0, 0.0, 0.0, 0.0, 0.0, 0.0, 0.0, 0.0, 0.0, 0.0, 0.0, 0.0, 0.0, 0.0, 0.0, 0.0, 0.0, 0.0, 0.0, 0.0, 0.0, 0.0, 0.0, 0.0, 0.0, 0.0, 0.0, 0.0, 0.0, 0.0, 0.0, 0.0, 0.0, 0.0, 0.0, 0.0, 0.0, 0.0, 0.0, 0.0, 0.0, 0.0, 0.0, 0.0, 0.0, 0.0, 0.0, 0.0, 0.0, 0.0, 0.0, 0.0, 0.0, 0.0, 0.0, 0.0, 0.0, 0.0, 0.0, 0.0, 0.0, 0.0, 0.0, 0.0, 0.0, 0.0, 0.0, 0.0, 0.0, 0.0, 0.0, 0.0, 0.0, 0.0, 0.0, 0.0, 0.0, 0.0, 0.0, 0.0, 0.0, 0.0, 0.0, 0.0, 0.0, 0.0, 0.0, 0.0, 0.0, 0.0, 0.0, 0.0, 0.0, 0.0, 0.0, 0.0, 0.0, 0.0, 0.0, 0.0, 0.0, 0.0, 0.0, 0.0, 0.0, 0.0, 0.0, 0.0, 0.0, 0.0, 0.0, 0.0, 0.0, 0.0, 0.0, 0.0, 0.0, 0.0, 0.0, 0.0, 0.0, 0.0, 0.0, 0.0, 0.0, 0.0, 0.0, 0.0, 0.0, 0.0, 0.0, 0.0, 0.0, 0.0, 0.0, 0.0, 0.0, 0.0, 0.0, 0.0, 0.0, 0.0, 0.0, 0.0, 0.0, 0.0, 0.0, 0.0, 0.0, 0.0, 0.0, 0.0, 0.0, 0.0, 0.0, 0.0, 0.0, 0.0, 0.0, 0.0, 0.0, 0.0, 0.0, 0.0, 0.0, 0.0, 0.0, 0.0, 0.0, 0.0, 0.0, 0.0, 0.0, 0.0, 0.0, 0.0, 0.0, 0.0, 0.0, 0.0, 0.0, 0.0, 0.0, 0.0, 0.0, 0.0, 0.0, 0.0, 0.0, 0.0, 0.0, 0.0, 0.0, 0.0, 0.0, 0.0, 0.0, 0.0, 0.0, 0.0, 0.0, 0.0, 0.0, 0.0, 0.0, 0.0, 0.0, 0.0, 0.0, 0.0, 0.0, 0.0, 0.0, 0.0, 0.0, 0.0, 0.0, 0.0, 0.0, 0.0, 0.0, 0.0, 0.0, 0.0, 0.0, 0.0, 0.0, 0.0, 0.0, 0.0, 0.0, 0.0, 0.0, 0.0, 0.0, 0.0, 0.0, 0.0, 0.0, 0.0, 0.0, 0.0, 0.0, 0.0, 0.0, 0.0, 0.0, 0.0, 0.0, 0.0, 0.0, 0.0, 0.0, 0.0, 0.0, 0.0, 0.0, 0.0, 0.0, 0.0, 0.0, 0.0, 0.0, 0.0, 0.0, 0.0, 0.0, 0.0, 0.0, 0.0, 0.0, 0.0, 0.0, 0.0, 0.0, 0.0, 0.0, 0.0, 0.0, 0.0, 0.0, 0.0, 0.0, 0.0, 0.0, 0.0, 0.0, 0.0, 0.0, 0.0, 0.0, 0.0, 0.0, 0.0, 0.0, 0.0, 0.0, 0.0, 0.0, 0.0, 0.0, 0.0, 0.0, 0.0, 0.0, 0.0, 0.0, 0.0, 0.0, 0.0, 0.0, 0.0, 0.0, 0.0, 0.0, 0.0, 0.0, 0.0, 0.0, 0.0, 0.0, 0.0, 0.0, 0.0, 0.0, 0.0, 0.0, 0.0, 0.0, 0.0, 0.0, 0.0, 0.0, 0.0, 0.0, 0.0, 0.0, 0.0, 0.0, 0.0, 0.0, 0.0, 0.0, 0.0, 0.0, 0.0, 0.0, 0.0, 0.0, 0.0, 0.0, 0.0, 0.0, 0.0, 0.0, 0.0, 0.0, 0.0, 0.0, 0.0, 0.0, 0.0, 0.0, 0.0, 0.0, 0.0, 0.0, 0.0, 0.0, 0.0, 0.0, 0.0, 0.0, 0.0, 0.0, 0.0, 0.0, 0.0, 0.0, 0.0, 0.0, 0.0, 0.0, 0.0, 0.0, 0.0, 0.0, 0.0, 0.0, 0.0, 0.0, 0.0, 0.0, 0.0, 0.0, 0.0, 0.0, 0.0, 0.0, 0.0, 0.0, 0.0, 0.0, 0.0, 0.0, 0.0, 0.0, 0.0, 0.0, 0.0, 0.0, 0.0, 0.0, 0.0, 0.0, 0.0, 0.0, 0.0, 0.0, 0.0, 0.0, 0.0, 0.0, 0.0, 0.0, 0.0, 0.0, 0.0, 0.0, 0.0, 0.0, 0.0, 0.0, 0.0, 0.0, 0.0, 0.0, 0.0, 0.0, 0.0, 0.0, 0.0, 0.0, 0.0, 0.0, 0.0, 0.0, 0.0, 0.0, 0.0, 0.0, 0.0, 0.0, 0.0, 0.0, 0.0, 0.0, 0.0, 0.0, 0.0, 0.0, 0.0, 0.0, 0.0, 0.0, 0.0, 0.0, 0.0, 0.0, 0.0, 0.0, 0.0, 0.0, 0.0, 0.0, 0.0, 0.0, 0.0, 0.0, 0.0, 0.0, 0.0, 0.0, 0.0, 0.0, 0.0, 0.0, 0.0, 0.0, 0.0, 0.0, 0.0, 0.0, 0.0, 0.0, 0.0, 0.0, 0.0, 0.0, 0.0, 0.0, 0.0, 0.0, 0.0, 0.0, 0.0, 0.0, 0.0, 0.0, 0.0, 0.0, 0.0, 0.0, 0.0, 0.0, 0.0, 0.0, 0.0, 0.0, 0.0, 0.0, 0.0, 0.0, 0.0, 0.0, 0.0, 0.0, 0.0, 0.0, 0.0, 0.0, 0.0, 0.0, 0.0, 0.0, 0.0, 0.0, 0.0, 0.0, 0.0, 0.0, 0.0, 0.0, 0.0, 0.0, 0.0, 0.0, 0.0, 0.0, 0.0, 0.0, 0.0, 0.0, 0.0, 0.0, 0.0, 0.0, 0.0, 0.0, 0.0, 0.0, 0.0, 0.0, 0.0, 0.0, 0.0, 0.0, 0.0, 0.0, 0.0, 0.0, 0.0, 0.0, 0.0, 0.0, 0.0, 0.0, 0.0, 0.0, 0.0, 0.0, 0.0, 0.0, 0.0, 0.0, 0.0, 0.0, 0.0, 0.0, 0.0, 0.0, 0.0, 0.0, 0.0, 0.0, 0.0, 0.0, 0.0, 0.0, 0.0, 0.0, 0.0, 0.0, 0.0, 0.0, 0.0, 0.0, 0.0, 0.0, 0.0, 0.0, 0.0, 0.0, 0.0, 0.0, 0.0, 0.0, 0.0, 0.0, 0.0, 0.0, 0.0, 0.0, 0.0, 0.0, 0.0, 0.0, 0.0, 0.0, 0.0, 0.0, 0.0, 0.0, 0.0, 0.0, 0.0, 0.0, 0.0, 0.0, 0.0, 0.0, 0.0, 0.0, 0.0, 0.0, 0.0, 0.0, 0.0, 0.0, 0.0, 0.0, 0.0, 0.0, 0.0, 0.0, 0.0, 0.0, 0.0, 0.0, 0.0, 0.0, 0.0, 0.0, 0.0, 0.0, 0.0, 0.0, 0.0, 0.0, 0.0, 0.0, 0.0, 0.0, 0.0, 0.0, 0.0, 0.0, 0.0, 0.0, 0.0, 0.0, 0.0, 0.0, 0.0, 0.0, 0.0, 0.0, 0.0, 0.0, 0.0, 0.0, 0.0, 0.0, 0.0, 0.0, 0.0, 0.0, 0.0, 0.0, 0.0, 0.0, 0.0, 0.0, 0.0, 0.0, 0.0, 0.0, 0.0, 0.0, 0.0, 0.0, 0.0, 0.0, 0.0, 0.0, 0.0, 0.0, 0.0, 0.0, 0.0, 0.0, 0.0, 0.0, 0.0, 0.0, 0.0, 0.0, 0.0, 0.0, 0.0, 0.0, 0.0, 0.0, 0.0, 0.0, 0.0, 0.0, 0.0, 0.0, 0.0, 0.0, 0.0, 0.0, 0.0, 0.0, 0.0, 0.0, 0.0, 0.0, 0.0, 0.0, 0.0, 0.0, 0.0, 0.0, 0.0, 0.0, 0.0, 0.0, 0.0, 0.0, 0.0, 0.0, 0.0, 0.0, 0.0, 0.0, 0.0, 0.0, 0.0, 0.0, 0.0, 0.0, 0.0, 0.0, 0.0, 0.0, 0.0, 0.0, 0.0, 0.0, 0.0, 0.0, 0.0, 0.0, 0.0, 0.0, 0.0, 0.0, 0.0, 0.0, 0.0, 0.0, 0.0, 0.0, 0.0, 0.0, 0.0, 0.0, 0.0, 0.0, 0.0, 0.0, 0.0, 0.0, 0.0, 0.0, 0.0, 0.0, 0.0, 0.0, 0.0, 0.0, 0.0, 0.0, 0.0, 0.0, 0.0, 0.0, 0.0, 0.0, 0.0, 0.0, 0.0, 0.0, 0.0, 0.0, 0.0, 0.0, 0.0, 0.0, 0.0, 0.0, 0.0, 0.0, 0.0, 0.0, 0.0, 0.0, 0.0, 0.0, 0.0, 0.0, 0.0, 0.0, 0.0, 0.0, 0.0, 0.0, 0.0, 0.0, 0.0, 0.0, 0.0, 0.0, 0.0, 0.0, 0.0, 0.0, 0.0, 0.0, 0.0, 0.0, 0.0, 0.0, 0.0, 0.0, 0.0, 0.0, 0.0, 0.0, 0.0, 0.0, 0.0, 0.0, 0.0, 0.0, 0.0, 0.0, 0.0, 0.0, 0.0, 0.0, 0.0, 0.0, 0.0, 0.0, 0.0, 0.0, 0.0, 0.0, 0.0, 0.0, 0.0, 0.0, 0.0, 0.0, 0.0, 0.0, 0.0, 0.0, 0.0, 0.0, 0.0, 0.0, 0.0, 0.0, 0.0, 0.0, 0.0, 0.0, 0.0, 0.0, 0.0, 0.0, 0.0, 0.0, 0.0, 0.0, 0.0, 0.0, 0.0, 0.0, 0.0, 0.0, 0.0, 0.0, 0.0, 0.0, 0.0, 0.0, 0.0, 0.0, 0.0, 0.0, 0.0, 0.0, 0.0, 0.0, 0.0, 0.0, 0.0, 0.0, 0.0, 0.0, 0.0, 0.0, 0.0, 0.0, 0.0, 0.0, 0.0, 0.0, 0.0, 0.0, 0.0, 0.0, 0.0, 0.0, 0.0, 0.0, 0.0, 0.0, 0.0, 0.0, 0.0, 0.0, 0.0, 0.0, 0.0, 0.0, 0.0, 0.0, 0.0, 0.0, 0.0, 0.0, 0.0, 0.0, 0.0, 0.0, 0.0, 0.0, 0.0, 0.0, 0.0, 0.0, 0.0, 0.0, 0.0, 0.0, 0.0, 0.0, 0.0, 0.0, 0.0, 0.0, 0.0, 0.0, 0.0, 0.0, 0.0, 0.0, 0.0, 0.0, 0.0, 0.0, 0.0, 0.0, 0.0, 0.0, 0.0, 0.0, 0.0, 0.0, 0.0, 0.0, 0.0, 0.0, 0.0, 0.0, 0.0, 0.0, 0.0, 0.0, 0.0, 0.0, 0.0, 0.0, 0.0, 0.0, 0.0, 0.0, 0.0, 0.0, 0.0, 0.0, 0.0, 0.0, 0.0, 0.0, 0.0, 0.0, 0.0, 0.0, 0.0, 0.0, 0.0, 0.0, 0.0, 0.0, 0.0, 0.0, 0.0, 0.0, 0.0, 0.0, 0.0, 0.0, 0.0, 0.0, 0.0, 0.0, 0.0, 0.0, 0.0, 0.0, 0.0, 0.0, 0.0, 0.0, 0.0, 0.0, 0.0, 0.0, 0.0, 0.0, 0.0, 0.0, 0.0, 0.0, 0.0, 0.0, 0.0, 0.0, 0.0, 0.0, 0.0, 0.0, 0.0, 0.0, 0.0, 0.0, 0.0, 0.0, 0.0, 0.0, 0.0, 0.0, 0.0, 0.0, 0.0, 0.0, 0.0, 0.0, 0.0, 0.0, 0.0, 0.0, 0.0, 0.0, 0.0, 0.0, 0.0, 0.0, 0.0, 0.0, 0.0, 0.0, 0.0, 0.0, 0.0, 0.0, 0.0, 0.0, 0.0, 0.0, 0.0, 0.0, 0.0, 0.0, 0.0, 0.0, 0.0, 0.0, 0.0, 0.0, 0.0, 0.0, 0.0, 0.0, 0.0, 0.0, 0.0, 0.0, 0.0, 0.0, 0.0, 0.0, 0.0, 0.0, 0.0, 0.0, 0.0, 0.0, 0.0, 0.0, 0.0, 0.0, 0.0, 0.0, 0.0, 0.0, 0.0, 0.0, 0.0, 0.0, 0.0, 0.0, 0.0, 0.0, 0.0, 0.0, 0.0, 0.0, 0.0, 0.0, 0.0, 0.0, 0.0, 0.0, 0.0, 0.0, 0.0, 0.0, 0.0, 0.0, 0.0, 0.0, 0.0, 0.0, 0.0, 0.0, 0.0, 0.0, 0.0, 0.0, 0.0, 0.0, 0.0, 0.0, 0.0, 0.0, 0.0, 0.0, 0.0, 0.0, 0.0, 0.0, 0.0, 0.0, 0.0, 0.0, 0.0, 0.0, 0.0, 0.0, 0.0, 0.0, 0.0, 0.0, 0.0, 0.0, 0.0, 0.0, 0.0, 0.0, 0.0, 0.0, 0.0, 0.4512, 0.29, 0.4463, 0.289, 0.4501, 0.25, 0.4552, 0.25, 0.4395, 0.3285, 0.4349, 0.3266, 0.4463, 0.289, 0.4512, 0.29, 0.4206, 0.364, 0.4164, 0.3612, 0.4349, 0.3266, 0.4395, 0.3285, 0.3951, 0.3951, 0.3915, 0.3915, 0.4164, 0.3612, 0.4206, 0.364, 0.364, 0.4206, 0.3612, 0.4164, 0.3915, 0.3915, 0.3951, 0.3951, 0.3285, 0.4395, 0.3266, 0.4349, 0.3612, 0.4164, 0.364, 0.4206, 0.29, 0.4512, 0.289, 0.4463, 0.3266, 0.4349, 0.3285, 0.4395, 0.25, 0.4501, 0.289, 0.4463, 0.29, 0.4512, 0.25, 0.4552, 0.211, 0.4463, 0.25, 0.4501, 0.25, 0.4552, 0.21, 0.4512, 0.1049, 0.3951, 0.1085, 0.3915, 0.1388, 0.4164, 0.136, 0.4206, 0.07941, 0.364, 0.08361, 0.3612, 0.1085, 0.3915, 0.1049, 0.3951, 0.06045, 0.3285, 0.06512, 0.3266, 0.08361, 0.3612, 0.07941, 0.364, 0.04878, 0.29, 0.05373, 0.289, 0.06512, 0.3266, 0.06045, 0.3285, 0.04484, 0.25, 0.04989, 0.25, 0.05373, 0.289, 0.04878, 0.29, 0.04878, 0.21, 0.05373, 0.211, 0.04989, 0.25, 0.04484, 0.25, 0.06045, 0.1715, 0.06512, 0.1734, 0.05373, 0.211, 0.04878, 0.21, 0.07941, 0.136, 0.08361, 0.1388, 0.06512, 0.1734, 0.06045, 0.1715, 0.1049, 0.1049, 0.1085, 0.1085, 0.08361, 0.1388, 0.07941, 0.136, 0.136, 0.07941, 0.1388, 0.08361, 0.1085, 0.1085, 0.1049, 0.1049, 0.1715, 0.06045, 0.1734, 0.06512, 0.1388, 0.08361, 0.136, 0.07941, 0.21, 0.04878, 0.211, 0.05373, 0.1734, 0.06512, 0.1715, 0.06045, 0.25, 0.04484, 0.25, 0.04989, 0.211, 0.05373, 0.21, 0.04878, 0.29, 0.04878, 0.289, 0.05373, 0.25, 0.04989, 0.25, 0.04484, 0.3285, 0.06045, 0.3266, 0.06512, 0.289, 0.05373, 0.29, 0.04878, 0.364, 0.07941, 0.3612, 0.08361, 0.3266, 0.06512, 0.3285, 0.06045, 0.3951, 0.1049, 0.3915, 0.1085, 0.3612, 0.08361, 0.364, 0.07941, 0.4206, 0.136, 0.4164, 0.1388, 0.3915, 0.1085, 0.3951, 0.1049, 0.4395, 0.1715, 0.4349, 0.1734, 0.4164, 0.1388, 0.4206, 0.136, 0.4512, 0.21, 0.4463, 0.211, 0.4349, 0.1734, 0.4395, 0.1715, 0.4552, 0.25, 0.4501, 0.25, 0.4463, 0.211, 0.4512, 0.21, 0.4532, 0.2904, 0.4512, 0.29, 0.4552, 0.25, 0.4572, 0.25, 0.4415, 0.3293, 0.4395, 0.3285, 0.4512, 0.29, 0.4532, 0.2904, 0.4223, 0.3651, 0.4206, 0.364, 0.4395, 0.3285, 0.4415, 0.3293, 0.3965, 0.3965, 0.3951, 0.3951, 0.4206, 0.364, 0.4223, 0.3651, 0.3651, 0.4223, 0.364, 0.4206, 0.3951, 0.3951, 0.3965, 0.3965, 0.3285, 0.4395, 0.364, 0.4206, 0.3651, 0.4223, 0.3293, 0.4415, 0.29, 0.4512, 0.3285, 0.4395, 0.3293, 0.4415, 0.2904, 0.4532, 0.25, 0.4552, 0.29, 0.4512, 0.2904, 0.4532, 0.25, 0.4572, 0.21, 0.4512, 0.25, 0.4552, 0.25, 0.4572, 0.2096, 0.4532, 0.1035, 0.3965, 0.1049, 0.3951, 0.136, 0.4206, 0.1349, 0.4223, 0.0777, 0.3651, 0.07941, 0.364, 0.1049, 0.3951, 0.1035, 0.3965, 0.05855, 0.3293, 0.06045, 0.3285, 0.07941, 0.364, 0.0777, 0.3651, 0.04676, 0.2904, 0.04878, 0.29, 0.06045, 0.3285, 0.05855, 0.3293, 0.04277, 0.25, 0.04484, 0.25, 0.04878, 0.29, 0.04676, 0.2904, 0.04676, 0.2096, 0.04878, 0.21, 0.04484, 0.25, 0.04277, 0.25, 0.05855, 0.1707, 0.06045, 0.1715, 0.04878, 0.21, 0.04676, 0.2096, 0.0777, 0.1349, 0.07941, 0.136, 0.06045, 0.1715, 0.05855, 0.1707, 0.1035, 0.1035, 0.1049, 0.1049, 0.07941, 0.136, 0.0777, 0.1349, 0.1349, 0.0777, 0.136, 0.07941, 0.1049, 0.1049, 0.1035, 0.1035, 0.1707, 0.05855, 0.1715, 0.06045, 0.136, 0.07941, 0.1349, 0.0777, 0.2096, 0.04676, 0.21, 0.04878, 0.1715, 0.06045, 0.1707, 0.05855, 0.25, 0.04277, 0.25, 0.04484, 0.21, 0.04878, 0.2096, 0.04676, 0.2904, 0.04676, 0.29, 0.04878, 0.25, 0.04484, 0.25, 0.04277, 0.3293, 0.05855, 0.3285, 0.06045, 0.29, 0.04878, 0.2904, 0.04676, 0.3651, 0.0777, 0.364, 0.07941, 0.3285, 0.06045, 0.3293, 0.05855, 0.3965, 0.1035, 0.3951, 0.1049, 0.364, 0.07941, 0.3651, 0.0777, 0.4223, 0.1349, 0.4206, 0.136, 0.3951, 0.1049, 0.3965, 0.1035, 0.4415, 0.1707, 0.4395, 0.1715, 0.4206, 0.136, 0.4223, 0.1349, 0.4532, 0.2096, 0.4512, 0.21, 0.4395, 0.1715, 0.4415, 0.1707, 0.4572, 0.25, 0.4552, 0.25, 0.4512, 0.21, 0.4532, 0.2096, 0.25, 0.25, 0.2245, 0.378, 0.2001, 0.3706, 0.1775, 0.3585, 0.25, 0.25, 0.1415, 0.1775, 0.1577, 0.1577, 0.1775, 0.1415, 0.25, 0.25, 0.3225, 0.1415, 0.3423, 0.1577, 0.3585, 0.1775, 0.25, 0.25, 0.1775, 0.3585, 0.1577, 0.3423, 0.1415, 0.3225, 0.25, 0.25, 0.378, 0.2245, 0.3805, 0.25, 0.378, 0.2755, 0.25, 0.25, 0.122, 0.2755, 0.1195, 0.25, 0.122, 0.2245, 0.3225, 0.3585, 0.25, 0.25, 0.3585, 0.3225, 0.3423, 0.3423, 0.2245, 0.122, 0.25, 0.25, 0.1775, 0.1415, 0.2001, 0.1294, 0.2999, 0.3706, 0.2755, 0.378, 0.25, 0.25, 0.3225, 0.3585, 0.122, 0.2755, 0.25, 0.25, 0.1415, 0.3225, 0.1294, 0.2999, 0.378, 0.2245, 0.25, 0.25, 0.3585, 0.1775, 0.3706, 0.2001, 0.2755, 0.378, 0.25, 0.3805, 0.2245, 0.378, 0.25, 0.25, 0.3225, 0.1415, 0.25, 0.25, 0.2755, 0.122, 0.2999, 0.1294, 0.1415, 0.1775, 0.25, 0.25, 0.122, 0.2245, 0.1294, 0.2001, 0.3585, 0.3225, 0.25, 0.25, 0.378, 0.2755, 0.3706, 0.2999, 0.4489, 0.3324, 0.4612, 0.292, 0.4632, 0.2924, 0.4508, 0.3332, 0.4632, 0.2924, 0.4612, 0.292, 0.4653, 0.25, 0.4674, 0.25, 0.4674, 0.25, 0.4653, 0.25, 0.4612, 0.208, 0.4632, 0.2076, 0.4632, 0.2076, 0.4612, 0.208, 0.4489, 0.1676, 0.4508, 0.1668, 0.4508, 0.1668, 0.4489, 0.1676, 0.429, 0.1304, 0.4307, 0.1292, 0.4307, 0.1292, 0.429, 0.1304, 0.4022, 0.09776, 0.4037, 0.09631, 0.4037, 0.09631, 0.4022, 0.09776, 0.3696, 0.07099, 0.3708, 0.06927, 0.3708, 0.06927, 0.3696, 0.07099, 0.3324, 0.05109, 0.3332, 0.04919, 0.3332, 0.04919, 0.3324, 0.05109, 0.292, 0.03884, 0.2924, 0.03682, 0.2924, 0.03682, 0.292, 0.03884, 0.25, 0.03471, 0.25, 0.03264, 0.25, 0.03264, 0.25, 0.03471, 0.208, 0.03884, 0.2076, 0.03682, 0.2076, 0.03682, 0.208, 0.03884, 0.1676, 0.05109, 0.1668, 0.04919, 0.1668, 0.04919, 0.1676, 0.05109, 0.1304, 0.07099, 0.1292, 0.06927, 0.1292, 0.06927, 0.1304, 0.07099, 0.09776, 0.09776, 0.09631, 0.09631, 0.09631, 0.09631, 0.09776, 0.09776, 0.07099, 0.1304, 0.06927, 0.1292, 0.06927, 0.1292, 0.07099, 0.1304, 0.05109, 0.1676, 0.04919, 0.1668, 0.04919, 0.1668, 0.05109, 0.1676, 0.03884, 0.208, 0.03682, 0.2076, 0.03682, 0.2076, 0.03884, 0.208, 0.03471, 0.25, 0.03264, 0.25, 0.03264, 0.25, 0.03471, 0.25, 0.03884, 0.292, 0.03682, 0.2924, 0.03682, 0.2924, 0.03884, 0.292, 0.05109, 0.3324, 0.04919, 0.3332, 0.04919, 0.3332, 0.05109, 0.3324, 0.07099, 0.3696, 0.06927, 0.3708, 0.06927, 0.3708, 0.07099, 0.3696, 0.09776, 0.4022, 0.09631, 0.4037, 0.09631, 0.4037, 0.09776, 0.4022, 0.1304, 0.429, 0.1292, 0.4307, 0.208, 0.4612, 0.25, 0.4653, 0.25, 0.4674, 0.2076, 0.4632, 0.25, 0.4653, 0.292, 0.4612, 0.2924, 0.4632, 0.25, 0.4674, 0.292, 0.4612, 0.3324, 0.4489, 0.3332, 0.4508, 0.2924, 0.4632, 0.3324, 0.4489, 0.3696, 0.429, 0.3708, 0.4307, 0.3332, 0.4508, 0.3696, 0.429, 0.4022, 0.4022, 0.4037, 0.4037, 0.3708, 0.4307, 0.4022, 0.4022, 0.429, 0.3696, 0.4307, 0.3708, 0.4037, 0.4037, 0.429, 0.3696, 0.4489, 0.3324, 0.4508, 0.3332, 0.4307, 0.3708, 0.433, 0.3723, 0.4307, 0.3708, 0.4508, 0.3332, 0.4533, 0.3342, 0.4056, 0.4056, 0.4037, 0.4037, 0.4307, 0.3708, 0.433, 0.3723, 0.3723, 0.433, 0.3708, 0.4307, 0.4037, 0.4037, 0.4056, 0.4056, 0.3342, 0.4533, 0.3332, 0.4508, 0.3708, 0.4307, 0.3723, 0.433, 0.2929, 0.4658, 0.2924, 0.4632, 0.3332, 0.4508, 0.3342, 0.4533, 0.25, 0.4674, 0.2924, 0.4632, 0.2929, 0.4658, 0.25, 0.47, 0.2076, 0.4632, 0.25, 0.4674, 0.25, 0.47, 0.2071, 0.4658, 0.0944, 0.4056, 0.09631, 0.4037, 0.1292, 0.4307, 0.1277, 0.433, 0.06704, 0.3723, 0.06927, 0.3708, 0.09631, 0.4037, 0.0944, 0.4056, 0.0467, 0.3342, 0.04919, 0.3332, 0.06927, 0.3708, 0.06704, 0.3723, 0.03418, 0.2929, 0.03682, 0.2924, 0.04919, 0.3332, 0.0467, 0.3342, 0.02995, 0.25, 0.03264, 0.25, 0.03682, 0.2924, 0.03418, 0.2929, 0.03418, 0.2071, 0.03682, 0.2076, 0.03264, 0.25, 0.02995, 0.25, 0.0467, 0.1658, 0.04919, 0.1668, 0.03682, 0.2076, 0.03418, 0.2071, 0.06704, 0.1277, 0.06927, 0.1292, 0.04919, 0.1668, 0.0467, 0.1658, 0.0944, 0.0944, 0.09631, 0.09631, 0.06927, 0.1292, 0.06704, 0.1277, 0.1277, 0.06704, 0.1292, 0.06927, 0.09631, 0.09631, 0.0944, 0.0944, 0.1658, 0.0467, 0.1668, 0.04919, 0.1292, 0.06927, 0.1277, 0.06704, 0.2071, 0.03418, 0.2076, 0.03682, 0.1668, 0.04919, 0.1658, 0.0467, 0.25, 0.02995, 0.25, 0.03264, 0.2076, 0.03682, 0.2071, 0.03418, 0.2929, 0.03418, 0.2924, 0.03682, 0.25, 0.03264, 0.25, 0.02995, 0.3342, 0.0467, 0.3332, 0.04919, 0.2924, 0.03682, 0.2929, 0.03418, 0.3723, 0.06704, 0.3708, 0.06927, 0.3332, 0.04919, 0.3342, 0.0467, 0.4056, 0.0944, 0.4037, 0.09631, 0.3708, 0.06927, 0.3723, 0.06704, 0.433, 0.1277, 0.4307, 0.1292, 0.4037, 0.09631, 0.4056, 0.0944, 0.4533, 0.1658, 0.4508, 0.1668, 0.4307, 0.1292, 0.433, 0.1277, 0.4658, 0.2071, 0.4632, 0.2076, 0.4508, 0.1668, 0.4533, 0.1658, 0.47, 0.25, 0.4674, 0.25, 0.4632, 0.2076, 0.4658, 0.2071, 0.4658, 0.2929, 0.4632, 0.2924, 0.4674, 0.25, 0.47, 0.25, 0.4533, 0.3342, 0.4508, 0.3332, 0.4632, 0.2924, 0.4658, 0.2929, 0.0, 0.0, 0.0, 0.0, 0.0, 0.0, 0.0, 0.0, 0.0, 0.0, 0.0, 0.0, 0.0, 0.0, 0.0, 0.0, 0.0, 0.0, 0.0, 0.0, 0.0, 0.0, 0.0, 0.0, 0.0, 0.0, 0.0, 0.0, 0.0, 0.0, 0.0, 0.0, 0.0, 0.0, 0.0, 0.0, 0.0, 0.0, 0.0, 0.0, 0.0, 0.0, 0.0, 0.0, 0.0, 0.0])
me_plane_001.materials.append(mat_negromate)
me_plane_001.materials.append(mat_metal_001)
me_plane_001.materials.append(mat_bronze)
me_plane_001.materials.append(mat_yellow)
me_plane_001.materials.append(mat_black_001)
me_plane_001.update()

# ---- objects
ob_light = bpy.data.objects.new('Light', light_light)
ob_camera = bpy.data.objects.new('Camera', cam_camera)
ob_plane_002 = bpy.data.objects.new('Plane.002', me_plane_001)

# ---- transforms, parenting, visibility, modifiers, constraints
ob_light.location = (4.076, 1.005, 5.904)
ob_light.rotation_euler = (0.6503, 0.05522, 1.866)
ob_light.lock_rotations_4d = False
ob_light.empty_display_type = 'ARROWS'
ob_light.color = (0.0, 0.0, 0.0, 0.0)
ob_light.lineart.crease_threshold = 0.0
ob_camera.location = (7.359, -6.926, 4.958)
ob_camera.rotation_euler = (1.109, 0.0, 0.8149)
ob_camera.lock_rotations_4d = False
ob_camera.empty_display_type = 'ARROWS'
ob_camera.color = (0.0, 0.0, 0.0, 0.0)
ob_camera.display_type = 'WIRE'
ob_camera.lineart.crease_threshold = 0.0
ob_plane_002.location = (0.2765, 0.5917, 0.7396)
ob_plane_002.rotation_euler = (1.571, -0.0, 3.142)
ob_plane_002.scale = (0.7911, 0.2901, 0.2254)

# ---- collection membership
col_collection.objects.link(ob_light)
col_collection.objects.link(ob_camera)
col_collection.objects.link(ob_plane_002)

# ---- scene / render settings (as saved in the file)
scene.camera = ob_camera
scene.frame_start = 1; scene.frame_end = 250; scene.frame_set(1)
scene.render.engine = 'BLENDER_EEVEE_NEXT'
scene.cycles.sampling_pattern = 'TABULATED_SOBOL'
scene.view_settings.view_transform = 'Filmic'
bpy.context.view_layer.update()
